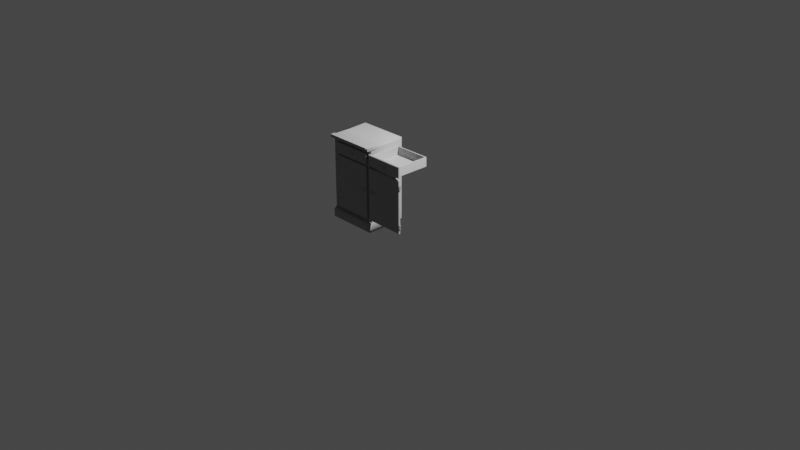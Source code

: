 # Source: Kommode_191118.blend  (saved by Blender 2.80.75; exported with 4.5.12 LTS)
import bpy
from mathutils import Matrix  # noqa: F401  (used for matrix-valued properties, if any)

bpy.ops.wm.read_factory_settings(use_empty=True)
scene = bpy.context.scene
scene.name = 'Scene'

# ---- collections
col_collection = bpy.data.collections.new('Collection'); scene.collection.children.link(col_collection)

# ---- materials (node trees are filled in below, after node groups)
mat_base = bpy.data.materials.new('BASE')
mat_base.use_transparent_shadow = False
mat_base.diffuse_color = (0.5882, 0.5882, 0.5882, 1.0)
mat_base.roughness = 0.8586
mat_base.specular_intensity = 0.0
mat_base.metallic = 1.0

# ---- material node trees
mat_base.use_nodes = True; mat_base.node_tree.nodes.clear()
_N = mat_base.node_tree.nodes; _L = mat_base.node_tree.links
n0 = _N.new('ShaderNodeOutputMaterial'); n0.name = 'Material Output'; n0.location = (300, 300)
n1 = _N.new('ShaderNodeBsdfPrincipled'); n1.name = 'Principled BSDF'; n1.location = (10, 300)
n1.distribution = 'GGX'
n1.subsurface_method = 'BURLEY'
n1.inputs[0].default_value = (0.5882, 0.5882, 0.5882, 1.0)
n1.inputs[1].default_value = 1.0
n1.inputs[2].default_value = 0.8586
n1.inputs[3].default_value = 1.45
n1.inputs[13].default_value = 0.0
n1.inputs[27].default_value = (0.0, 0.0, 0.0, 1.0)
n1.inputs[28].default_value = 1.0
n2 = _N.new('ShaderNodeNormalMap'); n2.name = 'Normal Map'; n2.location = (-300, -300)
n2.label = 'Normal/Map'
n2.inputs[0].default_value = 0.14
_L.new(n1.outputs[0], n0.inputs[0])
_L.new(n2.outputs[0], n1.inputs[5])
n0.is_active_output = True

# ---- world
world_world = bpy.data.worlds.new('World'); scene.world = world_world
world_world.use_nodes = True; world_world.node_tree.nodes.clear()
_N = world_world.node_tree.nodes; _L = world_world.node_tree.links
n0 = _N.new('ShaderNodeOutputWorld'); n0.name = 'World Output'; n0.location = (300, 300)
n1 = _N.new('ShaderNodeBackground'); n1.name = 'Background'; n1.location = (10, 300)
n1.inputs[0].default_value = (0.05088, 0.05088, 0.05088, 1.0)
_L.new(n1.outputs[0], n0.inputs[0])
n0.is_active_output = True
world_world.color = (0.05088, 0.05088, 0.05088)
world_world.use_sun_shadow = False
world_world.sun_shadow_jitter_overblur = 0.0

# ---- cameras
cam_camera = bpy.data.cameras.new('Camera')
cam_camera.clip_end = 100.0
cam_camera.ortho_scale = 7.314

# ---- lights
light_light = bpy.data.lights.new('Light', 'POINT')
light_light.transmission_factor = 0.0
light_light.energy = 1000.0
light_light.shadow_soft_size = 0.1
light_light.shadow_maximum_resolution = 0.006
light_light.use_absolute_resolution = True

# ---- meshes
me_mesh = bpy.data.meshes.new('Mesh')
me_mesh.from_pydata([(-2.1, -22.0, 63.6), (-1.5, -21.4, 75.0), (-44.14, -21.4, 75.0), (-43.54, -22.0, 63.6), (-1.5, -20.2, 63.0), (-1.5, -20.2, 75.0), (-44.14, -20.2, 75.0), (-44.14, -20.2, 63.0), (-1.5, -21.4, 63.0), (-2.1, -22.0, 74.4), (-43.54, -22.0, 74.4), (-44.14, -21.4, 63.0), (-3.35, -20.2, 73.8), (-3.35, -20.2, 64.2), (-42.29, -20.2, 64.2), (-42.29, -20.2, 73.8), (-3.35, 15.8, 73.8), (-3.35, 15.8, 64.2), (-42.29, 15.8, 64.2), (-42.29, 15.8, 73.8), (-41.29, -19.2, 73.8), (-4.35, -19.2, 73.8), (-4.35, 14.8, 73.8), (-41.29, 14.8, 73.8), (-41.29, -19.2, 65.1), (-4.35, -19.2, 65.1), (-4.35, 14.8, 65.1), (-41.29, 14.8, 65.1), (-22.82, -23.25, 68.0), (-22.82, -23.08, 68.91), (-23.4, -23.08, 68.79), (-23.82, -23.08, 68.45), (-23.97, -23.08, 68.0), (-21.67, -23.08, 68.0), (-21.82, -23.08, 68.45), (-22.24, -23.08, 68.79), (-22.82, -22.62, 69.57), (-23.82, -22.62, 69.36), (-24.55, -22.62, 68.79), (-24.82, -22.62, 68.0), (-20.82, -22.62, 68.0), (-21.09, -22.62, 68.79), (-21.82, -22.62, 69.36), (-22.82, -21.99, 69.82), (-23.97, -21.99, 69.57), (-24.82, -21.99, 68.91), (-25.13, -21.99, 68.0), (-20.51, -21.99, 68.0), (-20.82, -21.99, 68.91), (-21.67, -21.99, 69.57)], [], [(0, 9, 10, 3), (1, 8, 4, 5), (8, 11, 7, 4), (2, 1, 5, 6), (11, 2, 6, 7), (17, 18, 19, 16), (0, 8, 1, 9), (9, 1, 2, 10), (10, 2, 11, 3), (3, 11, 8, 0), (5, 4, 13, 12), (4, 7, 14, 13), (7, 6, 15, 14), (6, 5, 12, 15), (12, 13, 17, 16), (13, 14, 18, 17), (14, 15, 19, 18), (24, 25, 26, 27), (15, 12, 21, 20), (12, 16, 22, 21), (16, 19, 23, 22), (19, 15, 20, 23), (20, 21, 25, 24), (21, 22, 26, 25), (22, 23, 27, 26), (23, 20, 24, 27), (28, 29, 30), (28, 30, 31), (28, 31, 32), (28, 33, 34), (28, 34, 35), (28, 35, 29), (29, 36, 37, 30), (30, 37, 38, 31), (31, 38, 39, 32), (33, 40, 41, 34), (34, 41, 42, 35), (35, 42, 36, 29), (36, 43, 44, 37), (37, 44, 45, 38), (38, 45, 46, 39), (40, 47, 48, 41), (41, 48, 49, 42), (42, 49, 43, 36)])
me_mesh.polygons.foreach_set('use_smooth', [True] * 44)
_k = set([(0, 3), (0, 8), (0, 9), (1, 2), (1, 5), (1, 8), (1, 9), (2, 6), (2, 10), (2, 11), (3, 10), (3, 11), (4, 5), (4, 7), (4, 8), (5, 6), (6, 7), (7, 11), (8, 11), (9, 10), (12, 13), (12, 15), (12, 16), (13, 14), (13, 17), (14, 15), (14, 18), (15, 19), (16, 17), (16, 19), (17, 18), (18, 19), (20, 21), (20, 23), (20, 24), (21, 22), (21, 25), (22, 23), (22, 26), (23, 27), (24, 25), (24, 27), (25, 26), (26, 27)])
me_mesh.attributes.new('sharp_edge', 'BOOLEAN', 'EDGE').data.foreach_set('value', [ (min(e.vertices), max(e.vertices)) in _k for e in me_mesh.edges])
_uv = me_mesh.uv_layers.new(name='UVChannel_1')
_uv.uv.foreach_set('vector', [0.6761, 0.211, 0.6761, 0.236, 0.5799, 0.236, 0.5799, 0.211, 0.6781, 0.2374, 0.6781, 0.2096, 0.6809, 0.2096, 0.6809, 0.2374, 0.6775, 0.209, 0.5785, 0.209, 0.5785, 0.2062, 0.6775, 0.2062, 0.5785, 0.238, 0.6775, 0.238, 0.6775, 0.2408, 0.5785, 0.2408, 0.5779, 0.2096, 0.5779, 0.2374, 0.5752, 0.2374, 0.5752, 0.2096, 0.9366, 0.7365, 0.8462, 0.7365, 0.8462, 0.7142, 0.9366, 0.7142, 0.6761, 0.211, 0.6781, 0.2096, 0.6781, 0.2374, 0.6761, 0.236, 0.6761, 0.236, 0.6775, 0.238, 0.5785, 0.238, 0.5799, 0.236, 0.5799, 0.236, 0.5779, 0.2374, 0.5779, 0.2096, 0.5799, 0.211, 0.5799, 0.211, 0.5785, 0.209, 0.6775, 0.209, 0.6761, 0.211, 0.6809, 0.2374, 0.6809, 0.2096, 0.6852, 0.2123, 0.6852, 0.2346, 0.6775, 0.2062, 0.5785, 0.2062, 0.5828, 0.2034, 0.6732, 0.2034, 0.5752, 0.2096, 0.5752, 0.2374, 0.5709, 0.2346, 0.5709, 0.2123, 0.5785, 0.2408, 0.6775, 0.2408, 0.6732, 0.2436, 0.5828, 0.2436, 0.9568, 0.6105, 0.9791, 0.6105, 0.9791, 0.6941, 0.9568, 0.6941, 0.9366, 0.8201, 0.8462, 0.8201, 0.8462, 0.7365, 0.9366, 0.7365, 0.8037, 0.6105, 0.826, 0.6105, 0.826, 0.6941, 0.8037, 0.6941, 0.8485, 0.6128, 0.9343, 0.6128, 0.9343, 0.6917, 0.8485, 0.6917, 0.8462, 0.5903, 0.9366, 0.5903, 0.9343, 0.5926, 0.8485, 0.5926, 0.9568, 0.6105, 0.9568, 0.6941, 0.9545, 0.6917, 0.9545, 0.6128, 0.9366, 0.7142, 0.8462, 0.7142, 0.8485, 0.7119, 0.9343, 0.7119, 0.826, 0.6941, 0.826, 0.6105, 0.8283, 0.6128, 0.8283, 0.6917, 0.8485, 0.5926, 0.9343, 0.5926, 0.9343, 0.6128, 0.8485, 0.6128, 0.9545, 0.6128, 0.9545, 0.6917, 0.9343, 0.6917, 0.9343, 0.6128, 0.9343, 0.7119, 0.8485, 0.7119, 0.8485, 0.6917, 0.9343, 0.6917, 0.8283, 0.6917, 0.8283, 0.6128, 0.8485, 0.6128, 0.8485, 0.6917, 0.5824, 0.5526, 0.5824, 0.5547, 0.5811, 0.5545, 0.5824, 0.5526, 0.5811, 0.5545, 0.5801, 0.5538, 0.5824, 0.5526, 0.5801, 0.5538, 0.5796, 0.5528, 0.5824, 0.5526, 0.5852, 0.5528, 0.5847, 0.5538, 0.5824, 0.5526, 0.5847, 0.5538, 0.5837, 0.5545, 0.5824, 0.5526, 0.5837, 0.5545, 0.5824, 0.5547, 0.5824, 0.5547, 0.5824, 0.5566, 0.5801, 0.5562, 0.5811, 0.5545, 0.5811, 0.5545, 0.5801, 0.5562, 0.5784, 0.5551, 0.5801, 0.5538, 0.5801, 0.5538, 0.5784, 0.5551, 0.5773, 0.5535, 0.5796, 0.5528, 0.5852, 0.5528, 0.5874, 0.5535, 0.5864, 0.5551, 0.5847, 0.5538, 0.5847, 0.5538, 0.5864, 0.5551, 0.5846, 0.5562, 0.5837, 0.5545, 0.5837, 0.5545, 0.5846, 0.5562, 0.5824, 0.5566, 0.5824, 0.5547, 0.5824, 0.5566, 0.5824, 0.5581, 0.5795, 0.5576, 0.5801, 0.5562, 0.5801, 0.5562, 0.5795, 0.5576, 0.5772, 0.5562, 0.5784, 0.5551, 0.5784, 0.5551, 0.5772, 0.5562, 0.5759, 0.5543, 0.5773, 0.5535, 0.5874, 0.5535, 0.5889, 0.5543, 0.5875, 0.5562, 0.5864, 0.5551, 0.5864, 0.5551, 0.5875, 0.5562, 0.5853, 0.5576, 0.5846, 0.5562, 0.5846, 0.5562, 0.5853, 0.5576, 0.5824, 0.5581, 0.5824, 0.5566])
me_mesh.materials.append(mat_base)
me_mesh.use_remesh_preserve_volume = False
me_mesh.use_remesh_preserve_attributes = False
me_mesh.use_mirror_vertex_groups = False
me_mesh.update()
me_mesh.normals_split_custom_set([tuple(v) for v in zip(*[iter([-4.603e-08, -1.0, 5.455e-07, -4.603e-08, -1.0, 5.455e-07, -4.603e-08, -1.0, 5.455e-07, -4.603e-08, -1.0, 5.455e-07, 1.0, 0.0, 0.0, 1.0, 0.0, 0.0, 1.0, 0.0, 0.0, 1.0, 0.0, 0.0, -7.455e-08, 0.0, -1.0, -7.455e-08, 0.0, -1.0, -7.455e-08, 0.0, -1.0, -7.455e-08, 0.0, -1.0, 0.0, 0.0, 1.0, 0.0, 0.0, 1.0, 0.0, 0.0, 1.0, 0.0, 0.0, 1.0, -1.0, 0.0, 0.0, -1.0, 0.0, 0.0, -1.0, 0.0, 0.0, -1.0, 0.0, 0.0, 7.347e-08, 1.0, -6.531e-07, 7.347e-08, 1.0, -6.531e-07, 7.347e-08, 1.0, -6.531e-07, 7.347e-08, 1.0, -6.531e-07, 0.7071, -0.7071, 4.929e-07, 0.7071, -0.7071, 4.929e-07, 0.7071, -0.7071, 4.929e-07, 0.7071, -0.7071, 4.929e-07, 0.0, -0.7071, 0.7071, 0.0, -0.7071, 0.7071, 0.0, -0.7071, 0.7071, 0.0, -0.7071, 0.7071, -0.7071, -0.7071, 2.958e-07, -0.7071, -0.7071, 2.958e-07, -0.7071, -0.7071, 2.958e-07, -0.7071, -0.7071, 2.958e-07, -1.069e-07, -0.7071, -0.7071, -1.069e-07, -0.7071, -0.7071, -1.069e-07, -0.7071, -0.7071, -1.069e-07, -0.7071, -0.7071, 0.0, 1.0, -2.711e-08, 3.427e-08, 1.0, -9.41e-07, 5.092e-08, 1.0, -1.027e-06, 0.0, 1.0, 3.31e-07, 3.427e-08, 1.0, -9.41e-07, 3.427e-08, 1.0, -7.231e-07, 5.092e-08, 1.0, -8.703e-07, 5.092e-08, 1.0, -1.027e-06, 3.427e-08, 1.0, -7.231e-07, 0.0, 1.0, 1.908e-07, 0.0, 1.0, 4.876e-07, 5.092e-08, 1.0, -8.703e-07, 0.0, 1.0, 1.908e-07, 0.0, 1.0, -2.711e-08, 0.0, 1.0, 3.31e-07, 0.0, 1.0, 4.876e-07, 1.0, -9.934e-08, 8.421e-14, 1.0, -9.934e-08, 8.421e-14, 1.0, -9.934e-08, 8.421e-14, 1.0, -9.934e-08, 8.421e-14, 4.422e-08, -6.358e-07, -1.0, 4.422e-08, -6.358e-07, -1.0, 4.422e-08, -6.358e-07, -1.0, 4.422e-08, -6.358e-07, -1.0, -1.0, 0.0, 1.987e-07, -1.0, 0.0, 1.987e-07, -1.0, 0.0, 1.987e-07, -1.0, 0.0, 1.987e-07, 4.943e-08, 6.732e-07, 1.0, 4.943e-08, 6.732e-07, 1.0, 4.943e-08, 6.732e-07, 1.0, 4.943e-08, 6.732e-07, 1.0, -3.488e-06, 3.27e-07, 1.0, 3.488e-06, 3.27e-07, 1.0, 3.488e-06, 3.27e-07, 1.0, -3.488e-06, 3.27e-07, 1.0, 3.488e-06, 3.27e-07, 1.0, 3.51e-06, 3.27e-07, 1.0, 3.51e-06, 3.27e-07, 1.0, 3.488e-06, 3.27e-07, 1.0, 3.51e-06, 3.27e-07, 1.0, -3.465e-06, 3.27e-07, 1.0, -3.465e-06, 3.27e-07, 1.0, 3.51e-06, 3.27e-07, 1.0, -3.465e-06, 3.27e-07, 1.0, -3.488e-06, 3.27e-07, 1.0, -3.488e-06, 3.27e-07, 1.0, -3.465e-06, 3.27e-07, 1.0, 0.0, 1.0, -5.697e-07, 0.0, 1.0, -5.697e-07, 0.0, 1.0, -5.697e-07, 0.0, 1.0, -5.697e-07, -1.0, 1.173e-07, -7.379e-14, -1.0, 1.173e-07, -7.379e-14, -1.0, 1.173e-07, -7.379e-14, -1.0, 1.173e-07, -7.379e-14, -2.264e-14, -1.0, 7.596e-07, -2.264e-14, -1.0, 7.596e-07, -2.264e-14, -1.0, 7.596e-07, -2.264e-14, -1.0, 7.596e-07, 1.0, 3.269e-09, 0.0, 1.0, 3.269e-09, 0.0, 1.0, 3.269e-09, 0.0, 1.0, 3.269e-09, 0.0, 7.38e-08, -0.9914, 0.1311, 1.812e-06, -0.9132, 0.4074, -0.1603, -0.9187, 0.3608, 7.38e-08, -0.9914, 0.1311, -0.1603, -0.9187, 0.3608, -0.2926, -0.9307, 0.2194, 7.38e-08, -0.9914, 0.1311, -0.2926, -0.9307, 0.2194, -0.346, -0.9308, 0.1179, 7.38e-08, -0.9914, 0.1311, 0.346, -0.9308, 0.1179, 0.2926, -0.9307, 0.2194, 7.38e-08, -0.9914, 0.1311, 0.2926, -0.9307, 0.2194, 0.1603, -0.9187, 0.3608, 7.38e-08, -0.9914, 0.1311, 0.1603, -0.9187, 0.3608, 1.812e-06, -0.9132, 0.4074, 1.812e-06, -0.9132, 0.4074, 1.162e-06, -0.6007, 0.7995, -0.3329, -0.6152, 0.7146, -0.1603, -0.9187, 0.3608, -0.1603, -0.9187, 0.3608, -0.3329, -0.6152, 0.7146, -0.6211, -0.6461, 0.4437, -0.2926, -0.9307, 0.2194, -0.2926, -0.9307, 0.2194, -0.6211, -0.6461, 0.4437, -0.7258, -0.642, 0.2473, -0.346, -0.9308, 0.1179, 0.346, -0.9308, 0.1179, 0.7258, -0.642, 0.2473, 0.6211, -0.6461, 0.4437, 0.2926, -0.9307, 0.2194, 0.2926, -0.9307, 0.2194, 0.6211, -0.6461, 0.4437, 0.3329, -0.6152, 0.7146, 0.1603, -0.9187, 0.3608, 0.1603, -0.9187, 0.3608, 0.3329, -0.6152, 0.7146, 1.162e-06, -0.6007, 0.7995, 1.812e-06, -0.9132, 0.4074, 1.162e-06, -0.6007, 0.7995, -5.379e-07, -0.3609, 0.9326, -0.4002, -0.3783, 0.8347, -0.3329, -0.6152, 0.7146, -0.3329, -0.6152, 0.7146, -0.4002, -0.3783, 0.8347, -0.7479, -0.4185, 0.5153, -0.6211, -0.6461, 0.4437, -0.6211, -0.6461, 0.4437, -0.7479, -0.4185, 0.5153, -0.858, -0.4223, 0.2924, -0.7258, -0.642, 0.2473, 0.7258, -0.642, 0.2473, 0.858, -0.4223, 0.2924, 0.7479, -0.4185, 0.5153, 0.6211, -0.6461, 0.4437, 0.6211, -0.6461, 0.4437, 0.7479, -0.4185, 0.5153, 0.4002, -0.3783, 0.8347, 0.3329, -0.6152, 0.7146, 0.3329, -0.6152, 0.7146, 0.4002, -0.3783, 0.8347, -5.379e-07, -0.3609, 0.9326, 1.162e-06, -0.6007, 0.7995])] * 3)])
me_mesh_001 = bpy.data.meshes.new('Mesh.001')
me_mesh_001.from_pydata([(-2.1, -22.0, 60.4), (-43.53, -22.0, 60.4), (-43.53, -22.0, 5.6), (-2.1, -22.0, 5.6), (-44.13, -21.4, 61.0), (-1.5, -21.4, 61.0), (-1.5, -20.2, 61.0), (-44.13, -20.2, 61.0), (-44.13, -21.4, 5.0), (-44.13, -20.2, 5.0), (-1.5, -21.4, 5.0), (-1.5, -20.2, 5.0), (-10.46, -22.14, 36.25), (-10.46, -22.14, 36.85), (-7.298, -22.25, 36.85), (-7.298, -22.25, 36.25), (-4.544, -22.23, 36.91), (-4.544, -22.23, 36.19), (-2.824, -22.14, 37.13), (-2.824, -22.14, 35.98), (-10.41, -22.53, 36.25), (-7.298, -22.8, 36.25), (-7.298, -22.8, 36.85), (-10.41, -22.53, 36.85), (-4.544, -22.89, 36.19), (-4.544, -22.89, 36.91), (-2.889, -22.66, 35.98), (-2.889, -22.66, 37.13), (-44.73, -20.82, 56.0), (-45.13, -21.22, 56.0), (-45.13, -21.22, 51.0), (-44.73, -20.82, 51.0), (-45.53, -20.82, 56.0), (-45.53, -20.82, 51.0), (-45.13, -20.42, 56.0), (-45.13, -20.42, 51.0), (-45.14, -21.17, 55.53), (-45.14, -21.17, 51.47), (-44.43, -22.2, 51.69), (-44.43, -22.2, 55.3), (-39.49, -22.2, 53.25), (-39.49, -22.2, 53.74), (-44.73, -20.82, 15.01), (-45.13, -21.22, 15.01), (-45.13, -21.22, 10.01), (-44.73, -20.82, 10.01), (-45.53, -20.82, 15.01), (-45.53, -20.82, 10.01), (-45.13, -20.42, 15.01), (-45.13, -20.42, 10.01), (-45.14, -21.17, 14.53), (-45.14, -21.17, 10.47), (-44.43, -22.2, 10.69), (-44.43, -22.2, 14.31), (-39.49, -22.2, 12.26), (-39.49, -22.2, 12.75)], [], [(1, 2, 3, 0), (4, 5, 6, 7), (8, 4, 7, 9), (10, 8, 9, 11), (5, 10, 11, 6), (11, 9, 7, 6), (0, 5, 4, 1), (1, 4, 8, 2), (2, 8, 10, 3), (3, 10, 5, 0), (12, 13, 14, 15), (15, 14, 16, 17), (17, 16, 18, 19), (20, 21, 22, 23), (21, 24, 25, 22), (24, 26, 27, 25), (12, 15, 21, 20), (15, 17, 24, 21), (17, 19, 26, 24), (19, 18, 27, 26), (18, 16, 25, 27), (16, 14, 22, 25), (14, 13, 23, 22), (13, 12, 20, 23), (28, 29, 30, 31), (29, 32, 33, 30), (32, 34, 35, 33), (34, 28, 31, 35), (32, 29, 28, 34), (30, 33, 35, 31), (37, 38, 39, 36), (40, 41, 39, 38), (42, 43, 44, 45), (43, 46, 47, 44), (46, 48, 49, 47), (48, 42, 45, 49), (46, 43, 42, 48), (44, 47, 49, 45), (51, 52, 53, 50), (54, 55, 53, 52)])
me_mesh_001.polygons.foreach_set('use_smooth', [True] * 40)
_k = set([(0, 1), (0, 3), (0, 5), (1, 2), (1, 4), (2, 3), (2, 8), (3, 10), (4, 5), (4, 7), (4, 8), (5, 6), (5, 10), (6, 7), (6, 11), (7, 9), (8, 9), (8, 10), (9, 11), (10, 11), (12, 13), (12, 15), (12, 20), (13, 14), (13, 23), (14, 16), (15, 17), (16, 18), (17, 19), (18, 19), (18, 27), (19, 26), (20, 21), (20, 23), (21, 24), (22, 23), (22, 25), (24, 26), (25, 27), (26, 27), (28, 29), (28, 34), (29, 32), (30, 31), (30, 33), (31, 35), (32, 34), (33, 35), (42, 43), (42, 48), (43, 46), (44, 45), (44, 47), (45, 49), (46, 48), (47, 49)])
me_mesh_001.attributes.new('sharp_edge', 'BOOLEAN', 'EDGE').data.foreach_set('value', [ (min(e.vertices), max(e.vertices)) in _k for e in me_mesh_001.edges])
_uv = me_mesh_001.uv_layers.new(name='UVChannel_1')
_uv.uv.foreach_set('vector', [0.8557, 0.9628, 0.8557, 0.8356, 0.9519, 0.8356, 0.9519, 0.9628, 0.8543, 0.9648, 0.9532, 0.9648, 0.9532, 0.9676, 0.8543, 0.9676, 0.8537, 0.8342, 0.8537, 0.9642, 0.8509, 0.9642, 0.8509, 0.8342, 0.9532, 0.8336, 0.8543, 0.8336, 0.8543, 0.8308, 0.9532, 0.8308, 0.9538, 0.9642, 0.9538, 0.8342, 0.9566, 0.8342, 0.9566, 0.9642, 0.2266, 0.4294, 0.1276, 0.4294, 0.1276, 0.2994, 0.2266, 0.2994, 0.9519, 0.9628, 0.9532, 0.9648, 0.8543, 0.9648, 0.8557, 0.9628, 0.8557, 0.9628, 0.8537, 0.9642, 0.8537, 0.8342, 0.8557, 0.8356, 0.8557, 0.8356, 0.8543, 0.8336, 0.9532, 0.8336, 0.9519, 0.8356, 0.9519, 0.8356, 0.9538, 0.8342, 0.9538, 0.9642, 0.9519, 0.9628, 0.6138, 0.5439, 0.6138, 0.5425, 0.6212, 0.5425, 0.6212, 0.5439, 0.6212, 0.5439, 0.6212, 0.5425, 0.6276, 0.5423, 0.6276, 0.544, 0.6276, 0.544, 0.6276, 0.5423, 0.6316, 0.5418, 0.6316, 0.5445, 0.6139, 0.5362, 0.6211, 0.5362, 0.6211, 0.5376, 0.6139, 0.5376, 0.6211, 0.5362, 0.6275, 0.536, 0.6275, 0.5377, 0.6211, 0.5376, 0.6275, 0.536, 0.6314, 0.5355, 0.6314, 0.5382, 0.6275, 0.5377, 0.6137, 0.5353, 0.621, 0.5349, 0.6211, 0.5362, 0.6139, 0.5362, 0.621, 0.5349, 0.6275, 0.5345, 0.6275, 0.536, 0.6211, 0.5362, 0.6275, 0.5345, 0.6315, 0.5343, 0.6314, 0.5355, 0.6275, 0.536, 0.6326, 0.5355, 0.6326, 0.5382, 0.6314, 0.5382, 0.6314, 0.5355, 0.6315, 0.5394, 0.6275, 0.5392, 0.6275, 0.5377, 0.6314, 0.5382, 0.6275, 0.5392, 0.621, 0.5388, 0.6211, 0.5376, 0.6275, 0.5377, 0.621, 0.5388, 0.6137, 0.5385, 0.6139, 0.5376, 0.6211, 0.5376, 0.613, 0.5376, 0.613, 0.5362, 0.6139, 0.5362, 0.6139, 0.5376, 0.5692, 0.5465, 0.5679, 0.5465, 0.5679, 0.5349, 0.5692, 0.5349, 0.5679, 0.5465, 0.5665, 0.5465, 0.5665, 0.5349, 0.5679, 0.5349, 0.5665, 0.5465, 0.5652, 0.5465, 0.5652, 0.5349, 0.5665, 0.5349, 0.5705, 0.5465, 0.5692, 0.5465, 0.5692, 0.5349, 0.5705, 0.5349, 0.5665, 0.5465, 0.5679, 0.5465, 0.5679, 0.5478, 0.5665, 0.5478, 0.5679, 0.5349, 0.5665, 0.5349, 0.5665, 0.5336, 0.5679, 0.5336, 0.5747, 0.5355, 0.5776, 0.536, 0.5776, 0.5444, 0.5747, 0.5449, 0.5891, 0.5396, 0.5891, 0.5408, 0.5776, 0.5444, 0.5776, 0.536, 0.5692, 0.5465, 0.5679, 0.5465, 0.5679, 0.5349, 0.5692, 0.5349, 0.5679, 0.5465, 0.5665, 0.5465, 0.5665, 0.5349, 0.5679, 0.5349, 0.5665, 0.5465, 0.5652, 0.5465, 0.5652, 0.5349, 0.5665, 0.5349, 0.5705, 0.5465, 0.5692, 0.5465, 0.5692, 0.5349, 0.5705, 0.5349, 0.5665, 0.5465, 0.5679, 0.5465, 0.5679, 0.5478, 0.5665, 0.5478, 0.5679, 0.5349, 0.5665, 0.5349, 0.5665, 0.5336, 0.5679, 0.5336, 0.5747, 0.5355, 0.5776, 0.536, 0.5776, 0.5444, 0.5747, 0.5449, 0.5891, 0.5396, 0.5891, 0.5408, 0.5776, 0.5444, 0.5776, 0.536])
me_mesh_001.materials.append(mat_base)
me_mesh_001.use_remesh_preserve_volume = False
me_mesh_001.use_remesh_preserve_attributes = False
me_mesh_001.use_mirror_vertex_groups = False
me_mesh_001.update()
me_mesh_001.normals_split_custom_set([tuple(v) for v in zip(*[iter([0.0, -1.0, 0.0, 0.0, -1.0, 0.0, 0.0, -1.0, 0.0, 0.0, -1.0, 0.0, 0.0, 0.0, 1.0, 0.0, 0.0, 1.0, 0.0, 0.0, 1.0, 0.0, 0.0, 1.0, -1.0, 0.0, 0.0, -1.0, 0.0, 0.0, -1.0, 0.0, 0.0, -1.0, 0.0, 0.0, -2.796e-08, 0.0, -1.0, -2.796e-08, 0.0, -1.0, -2.796e-08, 0.0, -1.0, -2.796e-08, 0.0, -1.0, 1.0, 0.0, 0.0, 1.0, 0.0, 0.0, 1.0, 0.0, 0.0, 1.0, 0.0, 0.0, 0.0, 1.0, 0.0, 0.0, 1.0, 0.0, 0.0, 1.0, 0.0, 0.0, 1.0, 0.0, 0.0, -0.7071, 0.7071, 0.0, -0.7071, 0.7071, 0.0, -0.7071, 0.7071, 0.0, -0.7071, 0.7071, -0.7071, -0.7071, 0.0, -0.7071, -0.7071, 0.0, -0.7071, -0.7071, 0.0, -0.7071, -0.7071, 0.0, 1.337e-08, -0.7071, -0.7071, 1.337e-08, -0.7071, -0.7071, 1.337e-08, -0.7071, -0.7071, 1.337e-08, -0.7071, -0.7071, 0.7071, -0.7071, -4.057e-08, 0.7071, -0.7071, -4.057e-08, 0.7071, -0.7071, -4.057e-08, 0.7071, -0.7071, -4.057e-08, 0.03503, 0.9994, 0.0, 0.03503, 0.9994, 0.0, 0.01328, 0.9999, 0.0, 0.01328, 0.9999, 0.0, 0.01328, 0.9999, 0.0, 0.01328, 0.9999, 0.0, -0.03069, 0.9995, 0.0, -0.03069, 0.9995, 0.0, -0.03069, 0.9995, 0.0, -0.03069, 0.9995, 0.0, -0.05125, 0.9987, 0.0, -0.05125, 0.9987, 0.0, -0.08635, -0.9963, 0.0, -0.05983, -0.9982, 0.0, -0.05983, -0.9982, 0.0, -0.08635, -0.9963, 0.0, -0.05983, -0.9982, 0.0, 0.05548, -0.9985, 0.0, 0.05548, -0.9985, 0.0, -0.05983, -0.9982, 0.0, 0.05548, -0.9985, 0.0, 0.1363, -0.9907, 0.0, 0.1363, -0.9907, 0.0, 0.05548, -0.9985, 0.0, -6.494e-07, 0.0, -1.0, -0.01095, 0.0, -0.9999, -0.01148, 0.0, -0.9999, -6.494e-07, 0.0, -1.0, -0.01095, 0.0, -0.9999, -0.07575, 0.003511, -0.9971, -0.07297, 0.003329, -0.9973, -0.01148, 0.0, -0.9999, -0.07575, 0.003511, -0.9971, -0.1272, 0.006885, -0.9918, -0.1272, 0.006885, -0.9918, -0.07297, 0.003329, -0.9973, 0.9926, -0.1217, 0.0, 0.9926, -0.1217, 0.0, 0.9926, -0.1217, 0.0, 0.9926, -0.1217, 0.0, -0.1272, 0.006885, 0.9918, -0.07575, 0.003511, 0.9971, -0.07297, 0.003329, 0.9973, -0.1272, 0.006885, 0.9918, -0.07575, 0.003511, 0.9971, -0.01095, 0.0, 0.9999, -0.01148, 0.0, 0.9999, -0.07297, 0.003329, 0.9973, -0.01095, 0.0, 0.9999, -1.299e-06, 0.0, 1.0, -1.299e-06, 0.0, 1.0, -0.01148, 0.0, 0.9999, -0.9938, -0.1114, 0.0, -0.9938, -0.1114, 0.0, -0.9938, -0.1114, 0.0, -0.9938, -0.1114, 0.0, 1.0, -4.293e-07, 2.384e-07, 0.0, -1.0, -4.768e-07, 0.0, -1.0, -4.768e-07, 1.0, 4.293e-07, 2.384e-07, 0.0, -1.0, -4.768e-07, -1.0, -4.293e-07, 2.384e-07, -1.0, 4.293e-07, 2.384e-07, 0.0, -1.0, -4.768e-07, -1.0, -4.293e-07, 2.384e-07, 0.0, 1.0, 9.537e-07, 0.0, 1.0, 9.537e-07, -1.0, 4.293e-07, 2.384e-07, 0.0, 1.0, 9.537e-07, 1.0, -4.293e-07, 2.384e-07, 1.0, 4.293e-07, 2.384e-07, 0.0, 1.0, 9.537e-07, 0.0, 0.0, 1.0, 0.0, 0.0, 1.0, 0.0, 0.0, 1.0, 0.0, 0.0, 1.0, 0.0, 0.0, -1.0, 0.0, 0.0, -1.0, 0.0, 0.0, -1.0, 0.0, 0.0, -1.0, -0.8247, -0.5656, 0.0, -0.5389, -0.8423, 0.0, -0.5389, -0.8423, 0.0, -0.8247, -0.5656, 0.0, -1.93e-07, -1.0, 0.0, -1.93e-07, -1.0, 0.0, -0.5389, -0.8423, 0.0, -0.5389, -0.8423, 0.0, 1.0, -4.293e-07, -3.582e-13, 0.0, -1.0, -9.537e-07, 0.0, -1.0, -9.537e-07, 1.0, 4.293e-07, 3.582e-13, 0.0, -1.0, -9.537e-07, -1.0, -4.293e-07, -3.582e-13, -1.0, 4.293e-07, 3.582e-13, 0.0, -1.0, -9.537e-07, -1.0, -4.293e-07, -3.582e-13, 0.0, 1.0, 9.537e-07, 0.0, 1.0, 9.537e-07, -1.0, 4.293e-07, 3.582e-13, 0.0, 1.0, 9.537e-07, 1.0, -4.293e-07, -3.582e-13, 1.0, 4.293e-07, 3.582e-13, 0.0, 1.0, 9.537e-07, 0.0, 0.0, 1.0, 0.0, 0.0, 1.0, 0.0, 0.0, 1.0, 0.0, 0.0, 1.0, 0.0, 0.0, -1.0, 0.0, 0.0, -1.0, 0.0, 0.0, -1.0, 0.0, 0.0, -1.0, -0.8247, -0.5656, 0.0, -0.5389, -0.8423, 0.0, -0.5389, -0.8423, 0.0, -0.8247, -0.5656, 0.0, -1.93e-07, -1.0, 0.0, -1.93e-07, -1.0, 0.0, -0.5389, -0.8423, 0.0, -0.5389, -0.8423, 0.0])] * 3)])
me_mesh_002 = bpy.data.meshes.new('Mesh.002')
me_mesh_002.from_pydata([(43.54, -22.0, 63.6), (44.14, -21.4, 75.0), (1.5, -21.4, 75.0), (2.1, -22.0, 63.6), (44.14, -20.2, 63.0), (44.14, -20.2, 75.0), (1.5, -20.2, 75.0), (1.5, -20.2, 63.0), (44.14, -21.4, 63.0), (43.54, -22.0, 74.4), (2.1, -22.0, 74.4), (1.5, -21.4, 63.0), (42.29, -20.2, 73.8), (42.29, -20.2, 64.2), (3.35, -20.2, 64.2), (3.35, -20.2, 73.8), (42.29, 15.8, 64.2), (3.351, 15.8, 64.2), (3.351, 15.8, 73.8), (42.29, 15.8, 73.8), (4.351, -19.2, 65.1), (41.29, -19.2, 65.1), (41.29, 14.8, 65.1), (4.351, 14.8, 65.1), (41.29, -19.2, 73.8), (4.351, -19.2, 73.8), (41.29, 14.8, 73.8), (4.351, 14.8, 73.8), (22.82, -23.25, 68.0), (22.82, -23.08, 68.91), (22.24, -23.08, 68.79), (21.82, -23.08, 68.45), (21.67, -23.08, 68.0), (23.97, -23.08, 68.0), (23.82, -23.08, 68.45), (23.4, -23.08, 68.79), (22.82, -22.62, 69.57), (21.82, -22.62, 69.36), (21.09, -22.62, 68.79), (20.82, -22.62, 68.0), (24.82, -22.62, 68.0), (24.55, -22.62, 68.79), (23.82, -22.62, 69.36), (22.82, -21.99, 69.82), (21.67, -21.99, 69.57), (20.82, -21.99, 68.91), (20.51, -21.99, 68.0), (25.13, -21.99, 68.0), (24.82, -21.99, 68.91), (23.97, -21.99, 69.57)], [], [(0, 9, 10, 3), (1, 8, 4, 5), (8, 11, 7, 4), (2, 1, 5, 6), (11, 2, 6, 7), (0, 8, 1, 9), (9, 1, 2, 10), (10, 2, 11, 3), (3, 11, 8, 0), (5, 4, 13, 12), (4, 7, 14, 13), (7, 6, 15, 14), (6, 5, 12, 15), (16, 17, 18, 19), (12, 13, 16, 19), (13, 14, 17, 16), (14, 15, 18, 17), (20, 21, 22, 23), (15, 12, 24, 25), (12, 19, 26, 24), (19, 18, 27, 26), (18, 15, 25, 27), (25, 24, 21, 20), (24, 26, 22, 21), (26, 27, 23, 22), (27, 25, 20, 23), (28, 29, 30), (28, 30, 31), (28, 31, 32), (28, 33, 34), (28, 34, 35), (28, 35, 29), (29, 36, 37, 30), (30, 37, 38, 31), (31, 38, 39, 32), (33, 40, 41, 34), (34, 41, 42, 35), (35, 42, 36, 29), (36, 43, 44, 37), (37, 44, 45, 38), (38, 45, 46, 39), (40, 47, 48, 41), (41, 48, 49, 42), (42, 49, 43, 36)])
me_mesh_002.polygons.foreach_set('use_smooth', [True] * 44)
_k = set([(0, 3), (0, 8), (0, 9), (1, 2), (1, 5), (1, 8), (1, 9), (2, 6), (2, 10), (2, 11), (3, 10), (3, 11), (4, 5), (4, 7), (4, 8), (5, 6), (6, 7), (7, 11), (8, 11), (9, 10), (12, 13), (12, 15), (12, 19), (13, 14), (13, 16), (14, 15), (14, 17), (15, 18), (16, 17), (16, 19), (17, 18), (18, 19), (20, 21), (20, 23), (20, 25), (21, 22), (21, 24), (22, 23), (22, 26), (23, 27), (24, 25), (24, 26), (25, 27), (26, 27)])
me_mesh_002.attributes.new('sharp_edge', 'BOOLEAN', 'EDGE').data.foreach_set('value', [ (min(e.vertices), max(e.vertices)) in _k for e in me_mesh_002.edges])
_uv = me_mesh_002.uv_layers.new(name='UVChannel_1')
_uv.uv.foreach_set('vector', [0.6775, 0.257, 0.6775, 0.2821, 0.5813, 0.2821, 0.5813, 0.257, 0.6795, 0.2835, 0.6795, 0.2556, 0.6823, 0.2556, 0.6823, 0.2835, 0.6789, 0.255, 0.5799, 0.255, 0.5799, 0.2523, 0.6789, 0.2523, 0.5799, 0.2841, 0.6789, 0.2841, 0.6789, 0.2868, 0.5799, 0.2868, 0.5794, 0.2556, 0.5794, 0.2835, 0.5766, 0.2835, 0.5766, 0.2556, 0.6775, 0.257, 0.6795, 0.2556, 0.6795, 0.2835, 0.6775, 0.2821, 0.6775, 0.2821, 0.6789, 0.2841, 0.5799, 0.2841, 0.5813, 0.2821, 0.5813, 0.2821, 0.5794, 0.2835, 0.5794, 0.2556, 0.5813, 0.257, 0.5813, 0.257, 0.5799, 0.255, 0.6789, 0.255, 0.6775, 0.257, 0.6823, 0.2835, 0.6823, 0.2556, 0.6866, 0.2584, 0.6866, 0.2807, 0.6789, 0.2523, 0.5799, 0.2523, 0.5842, 0.2495, 0.6747, 0.2495, 0.5766, 0.2556, 0.5766, 0.2835, 0.5723, 0.2807, 0.5723, 0.2584, 0.5799, 0.2868, 0.6789, 0.2868, 0.6746, 0.2896, 0.5842, 0.2896, 0.9366, 0.7365, 0.8462, 0.7365, 0.8462, 0.7142, 0.9366, 0.7142, 0.9568, 0.6105, 0.9791, 0.6105, 0.9791, 0.6941, 0.9568, 0.6941, 0.9366, 0.8201, 0.8462, 0.8201, 0.8462, 0.7365, 0.9366, 0.7365, 0.8037, 0.6105, 0.826, 0.6105, 0.826, 0.6941, 0.8037, 0.6941, 0.8485, 0.6128, 0.9343, 0.6128, 0.9343, 0.6917, 0.8485, 0.6917, 0.8462, 0.5903, 0.9366, 0.5903, 0.9343, 0.5926, 0.8485, 0.5926, 0.9568, 0.6105, 0.9568, 0.6941, 0.9545, 0.6917, 0.9545, 0.6128, 0.9366, 0.7142, 0.8462, 0.7142, 0.8485, 0.7119, 0.9343, 0.7119, 0.826, 0.6941, 0.826, 0.6105, 0.8283, 0.6128, 0.8283, 0.6917, 0.8485, 0.5926, 0.9343, 0.5926, 0.9343, 0.6128, 0.8485, 0.6128, 0.9545, 0.6128, 0.9545, 0.6917, 0.9343, 0.6917, 0.9343, 0.6128, 0.9343, 0.7119, 0.8485, 0.7119, 0.8485, 0.6917, 0.9343, 0.6917, 0.8283, 0.6917, 0.8283, 0.6128, 0.8485, 0.6128, 0.8485, 0.6917, 0.5824, 0.5526, 0.5824, 0.5547, 0.5811, 0.5545, 0.5824, 0.5526, 0.5811, 0.5545, 0.5801, 0.5538, 0.5824, 0.5526, 0.5801, 0.5538, 0.5796, 0.5528, 0.5824, 0.5526, 0.5852, 0.5528, 0.5847, 0.5538, 0.5824, 0.5526, 0.5847, 0.5538, 0.5837, 0.5545, 0.5824, 0.5526, 0.5837, 0.5545, 0.5824, 0.5547, 0.5824, 0.5547, 0.5824, 0.5566, 0.5801, 0.5562, 0.5811, 0.5545, 0.5811, 0.5545, 0.5801, 0.5562, 0.5784, 0.5551, 0.5801, 0.5538, 0.5801, 0.5538, 0.5784, 0.5551, 0.5773, 0.5535, 0.5796, 0.5528, 0.5852, 0.5528, 0.5874, 0.5535, 0.5864, 0.5551, 0.5847, 0.5538, 0.5847, 0.5538, 0.5864, 0.5551, 0.5846, 0.5562, 0.5837, 0.5545, 0.5837, 0.5545, 0.5846, 0.5562, 0.5824, 0.5566, 0.5824, 0.5547, 0.5824, 0.5566, 0.5824, 0.5581, 0.5795, 0.5576, 0.5801, 0.5562, 0.5801, 0.5562, 0.5795, 0.5576, 0.5772, 0.5562, 0.5784, 0.5551, 0.5784, 0.5551, 0.5772, 0.5562, 0.5759, 0.5543, 0.5773, 0.5535, 0.5874, 0.5535, 0.5889, 0.5543, 0.5875, 0.5562, 0.5864, 0.5551, 0.5864, 0.5551, 0.5875, 0.5562, 0.5853, 0.5576, 0.5846, 0.5562, 0.5846, 0.5562, 0.5853, 0.5576, 0.5824, 0.5581, 0.5824, 0.5566])
me_mesh_002.materials.append(mat_base)
me_mesh_002.use_remesh_preserve_volume = False
me_mesh_002.use_remesh_preserve_attributes = False
me_mesh_002.use_mirror_vertex_groups = False
me_mesh_002.update()
me_mesh_002.normals_split_custom_set([tuple(v) for v in zip(*[iter([-4.603e-08, -1.0, 4.635e-07, -4.603e-08, -1.0, 4.635e-07, -4.603e-08, -1.0, 4.635e-07, -4.603e-08, -1.0, 4.635e-07, 1.0, 0.0, 0.0, 1.0, 0.0, 0.0, 1.0, 0.0, 0.0, 1.0, 0.0, 0.0, -7.455e-08, 0.0, -1.0, -7.455e-08, 0.0, -1.0, -7.455e-08, 0.0, -1.0, -7.455e-08, 0.0, -1.0, 0.0, 0.0, 1.0, 0.0, 0.0, 1.0, 0.0, 0.0, 1.0, 0.0, 0.0, 1.0, -1.0, 0.0, 1.589e-07, -1.0, 0.0, 1.589e-07, -1.0, 0.0, 1.589e-07, -1.0, 0.0, 1.589e-07, 0.7071, -0.7071, 4.929e-07, 0.7071, -0.7071, 4.929e-07, 0.7071, -0.7071, 4.929e-07, 0.7071, -0.7071, 4.929e-07, 0.0, -0.7071, 0.7071, 0.0, -0.7071, 0.7071, 0.0, -0.7071, 0.7071, 0.0, -0.7071, 0.7071, -0.7071, -0.7071, 2.958e-07, -0.7071, -0.7071, 2.958e-07, -0.7071, -0.7071, 2.958e-07, -0.7071, -0.7071, 2.958e-07, -1.069e-07, -0.7071, -0.7071, -1.069e-07, -0.7071, -0.7071, -1.069e-07, -0.7071, -0.7071, -1.069e-07, -0.7071, -0.7071, 3.268e-07, 1.0, -1.481e-07, 3.611e-07, 1.0, -1.481e-07, 2.859e-07, 1.0, 2.437e-07, 2.35e-07, 1.0, 2.437e-07, 3.611e-07, 1.0, -1.481e-07, -2.924e-07, 1.0, 7.571e-08, -1.838e-07, 1.0, 4.052e-07, 2.859e-07, 1.0, 2.437e-07, -2.924e-07, 1.0, 7.571e-08, -3.266e-07, 1.0, 7.571e-08, -2.348e-07, 1.0, 4.052e-07, -1.838e-07, 1.0, 4.052e-07, -3.266e-07, 1.0, 7.571e-08, 3.268e-07, 1.0, -1.481e-07, 2.35e-07, 1.0, 2.437e-07, -2.348e-07, 1.0, 4.052e-07, 2.449e-08, 1.0, -6.531e-07, 2.449e-08, 1.0, -6.531e-07, 2.449e-08, 1.0, -6.531e-07, 2.449e-08, 1.0, -6.531e-07, 1.0, -2.455e-05, 2.19e-11, 1.0, -2.455e-05, 2.19e-11, 1.0, -2.455e-05, 2.19e-11, 1.0, -2.455e-05, 2.19e-11, -4.313e-08, -6.358e-07, -1.0, -4.313e-08, -6.358e-07, -1.0, -4.313e-08, -6.358e-07, -1.0, -4.313e-08, -6.358e-07, -1.0, -1.0, 2.446e-05, 1.49e-07, -1.0, 2.446e-05, 1.49e-07, -1.0, 2.446e-05, 1.49e-07, -1.0, 2.446e-05, 1.49e-07, -4.943e-08, 6.732e-07, 1.0, -4.943e-08, 6.732e-07, 1.0, -4.943e-08, 6.732e-07, 1.0, -4.943e-08, 6.732e-07, 1.0, -3.488e-06, 3.272e-07, 1.0, 3.487e-06, 3.268e-07, 1.0, 3.49e-06, 3.27e-07, 1.0, -3.486e-06, 3.269e-07, 1.0, 3.487e-06, 3.268e-07, 1.0, 3.467e-06, 3.27e-07, 1.0, 3.467e-06, 3.27e-07, 1.0, 3.49e-06, 3.27e-07, 1.0, 3.467e-06, 3.27e-07, 1.0, -3.509e-06, 3.27e-07, 1.0, -3.509e-06, 3.27e-07, 1.0, 3.467e-06, 3.27e-07, 1.0, -3.509e-06, 3.27e-07, 1.0, -3.488e-06, 3.272e-07, 1.0, -3.486e-06, 3.269e-07, 1.0, -3.509e-06, 3.27e-07, 1.0, 0.0, 1.0, -7.596e-07, 0.0, 1.0, -7.596e-07, 0.0, 1.0, -7.596e-07, 0.0, 1.0, -7.596e-07, -1.0, 2.095e-07, -1.968e-13, -1.0, 2.095e-07, -1.968e-13, -1.0, 2.095e-07, -1.968e-13, -1.0, 2.095e-07, -1.968e-13, 2.264e-14, -1.0, 7.596e-07, 2.264e-14, -1.0, 7.596e-07, 2.264e-14, -1.0, 7.596e-07, 2.264e-14, -1.0, 7.596e-07, 1.0, 1.348e-09, 0.0, 1.0, 1.348e-09, 0.0, 1.0, 1.348e-09, 0.0, 1.0, 1.348e-09, 0.0, -1.718e-07, -0.9914, 0.1311, 1.425e-06, -0.9132, 0.4074, -0.1603, -0.9187, 0.3608, -1.718e-07, -0.9914, 0.1311, -0.1603, -0.9187, 0.3608, -0.2926, -0.9307, 0.2194, -1.718e-07, -0.9914, 0.1311, -0.2926, -0.9307, 0.2194, -0.346, -0.9308, 0.1179, -1.718e-07, -0.9914, 0.1311, 0.346, -0.9308, 0.1179, 0.2926, -0.9307, 0.2194, -1.718e-07, -0.9914, 0.1311, 0.2926, -0.9307, 0.2194, 0.1603, -0.9187, 0.3608, -1.718e-07, -0.9914, 0.1311, 0.1603, -0.9187, 0.3608, 1.425e-06, -0.9132, 0.4074, 1.425e-06, -0.9132, 0.4074, 8.868e-07, -0.6007, 0.7995, -0.3329, -0.6152, 0.7146, -0.1603, -0.9187, 0.3608, -0.1603, -0.9187, 0.3608, -0.3329, -0.6152, 0.7146, -0.6211, -0.6461, 0.4437, -0.2926, -0.9307, 0.2194, -0.2926, -0.9307, 0.2194, -0.6211, -0.6461, 0.4437, -0.7258, -0.642, 0.2473, -0.346, -0.9308, 0.1179, 0.346, -0.9308, 0.1179, 0.7258, -0.642, 0.2473, 0.6211, -0.6461, 0.4437, 0.2926, -0.9307, 0.2194, 0.2926, -0.9307, 0.2194, 0.6211, -0.6461, 0.4437, 0.3329, -0.6152, 0.7146, 0.1603, -0.9187, 0.3608, 0.1603, -0.9187, 0.3608, 0.3329, -0.6152, 0.7146, 8.868e-07, -0.6007, 0.7995, 1.425e-06, -0.9132, 0.4074, 8.868e-07, -0.6007, 0.7995, -7.307e-07, -0.3609, 0.9326, -0.4002, -0.3783, 0.8347, -0.3329, -0.6152, 0.7146, -0.3329, -0.6152, 0.7146, -0.4002, -0.3783, 0.8347, -0.7479, -0.4185, 0.5153, -0.6211, -0.6461, 0.4437, -0.6211, -0.6461, 0.4437, -0.7479, -0.4185, 0.5153, -0.858, -0.4223, 0.2924, -0.7258, -0.642, 0.2473, 0.7258, -0.642, 0.2473, 0.858, -0.4223, 0.2924, 0.7479, -0.4185, 0.5153, 0.6211, -0.6461, 0.4437, 0.6211, -0.6461, 0.4437, 0.7479, -0.4185, 0.5153, 0.4002, -0.3783, 0.8347, 0.3329, -0.6152, 0.7146, 0.3329, -0.6152, 0.7146, 0.4002, -0.3783, 0.8347, -7.307e-07, -0.3609, 0.9326, 8.868e-07, -0.6007, 0.7995])] * 3)])
me_mesh_003 = bpy.data.meshes.new('Mesh.003')
me_mesh_003.from_pydata([(-50.0, -20.0, 2.0), (-50.0, 20.0, 2.0), (-50.0, -20.0, 78.0), (-50.0, 20.0, 78.0), (-50.0, -21.0, 78.0), (-50.0, -21.5, 79.0), (-50.0, 20.0, 79.0), (-50.0, -25.0, 79.0), (-50.0, -25.0, 82.0), (-50.0, 20.0, 82.0), (-42.64, -20.0, 2.0), (-42.64, -20.0, 78.0), (-43.48, -21.0, 78.0), (-43.9, -21.5, 79.0), (-46.0, -25.0, 79.0), (-46.0, -25.0, 82.0), (-46.0, 20.0, 82.0), (-3.0, -20.0, 2.0), (-3.0, -20.0, 78.0), (-3.0, -21.0, 78.0), (-3.0, -21.5, 79.0), (-3.0, -25.0, 79.0), (-3.0, -25.0, 82.0), (-50.0, -20.0, 74.0), (-50.0, 20.0, 74.0), (-42.64, -20.0, 74.0), (-3.0, -20.0, 74.0), (-50.0, 20.0, 64.0), (-50.0, -20.0, 64.0), (-42.64, -20.0, 64.0), (-3.0, -20.0, 64.0), (-42.64, 16.0, 74.0), (-42.64, 16.0, 64.0), (-3.0, 16.0, 64.0), (-3.0, 16.0, 74.0), (-50.0, 20.0, 7.0), (-50.0, -20.0, 7.0), (-42.64, -20.0, 7.0), (-3.0, -20.0, 7.0), (-50.0, -20.0, 59.0), (-42.64, -20.0, 59.0), (-3.0, -20.0, 59.0), (-50.0, 20.0, 59.0), (-42.64, 16.0, 7.0), (-3.0, 16.0, 7.0), (-3.0, 16.0, 59.0), (-42.64, 16.0, 59.0), (-42.64, -16.0, 7.0), (-3.0, -16.0, 7.0), (-3.0, -16.0, 59.0), (-42.64, -16.0, 59.0), (-46.0, 16.0, 7.0), (-46.0, 16.0, 59.0), (-46.0, -16.0, 59.0), (-46.0, -16.0, 7.0), (-46.0, 16.0, 31.69), (-46.0, 16.0, 33.48), (-46.0, -16.0, 31.69), (-46.0, -16.0, 33.48), (-3.0, -21.5, 82.0), (-46.0, -21.5, 82.0), (-50.0, -21.5, 82.0), (-3.0, -20.0, 82.0), (-46.0, -20.0, 82.0), (-50.0, -20.0, 82.0), (-50.0, -20.0, 79.0), (-50.0, 20.0, -8.0), (-42.64, 20.0, -8.0), (-3.0, -20.0, -8.0), (-42.64, -20.0, -8.0), (-50.0, -20.0, -8.0), (-3.0, -21.0, 2.0), (-42.64, -21.0, 2.0), (-50.0, -21.0, 2.0), (-50.0, -21.0, -8.0), (-42.64, -21.0, -8.0), (-3.0, -21.0, -8.0), (-3.0, -21.5, 1.0), (-42.64, -21.5, 1.0), (-50.0, -21.5, 1.0), (-3.0, -23.0, 1.0), (-42.64, -23.0, 1.0), (-50.0, -23.0, 1.0), (-50.0, -23.0, -8.0), (-42.64, -23.0, -8.0), (-3.0, -23.0, -8.0), (-50.0, -21.5, -8.0), (-42.64, -21.5, -8.0), (-3.0, -21.5, -8.0), (-3.0, 0.0, -8.0), (3.483, 20.0, 2.0), (3.483, 20.0, 78.0), (3.483, 20.0, 79.0), (3.483, 20.0, 82.0), (3.483, -20.0, 2.0), (3.483, -20.0, 78.0), (3.483, -21.0, 78.0), (3.483, -21.5, 79.0), (3.483, -25.0, 79.0), (3.483, -25.0, 82.0), (3.483, -20.0, 74.0), (3.483, 20.0, 74.0), (3.483, -20.0, 64.0), (3.483, 20.0, 64.0), (3.483, -20.0, 7.0), (3.483, 20.0, 7.0), (3.483, 20.0, 59.0), (3.483, -20.0, 59.0), (3.483, -21.5, 82.0), (3.483, -20.0, 82.0), (3.483, 20.0, -8.0), (3.483, -20.0, -8.0), (3.483, -21.0, 2.0), (3.483, -21.0, -8.0), (3.483, -21.5, 1.0), (3.483, -23.0, 1.0), (3.483, -23.0, -8.0), (3.483, -21.5, -8.0), (3.483, -2.104e-06, -8.0)], [(58, 57), (57, 55), (56, 58)], [(94, 104, 38, 17), (0, 36, 35, 1), (95, 96, 19, 18), (96, 97, 20, 19), (97, 98, 21, 20), (98, 99, 22, 21), (66, 67, 69, 70), (2, 23, 25, 11), (12, 4, 2, 11), (13, 5, 4, 12), (14, 7, 5, 13), (8, 7, 14, 15), (69, 67, 89, 68), (11, 25, 26, 18), (19, 12, 11, 18), (20, 13, 12, 19), (21, 14, 13, 20), (15, 14, 21, 22), (95, 18, 26, 100), (23, 2, 3, 24), (28, 29, 25, 23), (32, 33, 34, 31), (100, 26, 30, 102), (23, 24, 27, 28), (39, 40, 29, 28), (40, 41, 30, 29), (25, 29, 32, 31), (30, 33, 32, 29), (30, 26, 34, 33), (26, 25, 31, 34), (107, 41, 38, 104), (39, 42, 35, 36), (0, 10, 37, 36), (37, 10, 17, 38), (36, 37, 40, 39), (46, 43, 44, 45), (102, 30, 41, 107), (28, 27, 42, 39), (38, 48, 47, 37), (41, 49, 48, 38), (40, 50, 49, 41), (37, 47, 50, 40), (44, 43, 47, 48), (46, 45, 49, 50), (51, 52, 53, 54), (43, 46, 52, 51), (46, 50, 53, 52), (50, 47, 54, 53), (47, 43, 51, 54), (60, 61, 8, 15), (22, 59, 60, 15), (5, 7, 8, 61, 64, 9, 6, 65), (108, 109, 62, 59), (62, 63, 60, 59), (63, 64, 61, 60), (115, 80, 85, 116), (80, 81, 84, 85), (81, 82, 83, 84), (94, 17, 71, 112), (17, 10, 72, 71), (10, 0, 73, 72), (70, 69, 75, 74), (69, 68, 76, 75), (112, 71, 77, 114), (71, 72, 78, 77), (72, 73, 79, 78), (114, 77, 80, 115), (77, 78, 81, 80), (78, 79, 82, 81), (83, 86, 87, 84), (84, 87, 88, 85), (9, 64, 63, 62, 109, 93, 16), (74, 75, 87, 86), (75, 76, 88, 87), (2, 4, 5, 65, 6, 3), (67, 110, 118, 89), (76, 113, 117, 88), (85, 88, 117, 116), (68, 111, 113, 76), (22, 99, 108, 59), (68, 89, 118, 111), (92, 93, 99, 98), (91, 92, 97, 96, 95), (101, 91, 95, 100), (103, 101, 100, 102), (106, 103, 102, 107), (105, 106, 107, 104), (90, 105, 104, 94), (118, 110, 90, 94, 112, 114, 115, 116, 117, 113, 111), (0, 1, 66, 70, 74, 86, 83, 82, 79, 73), (6, 9, 16, 93, 92, 91, 101, 103, 106, 105, 90, 110, 67, 66, 1, 35, 42, 27, 24, 3)])
me_mesh_003.polygons.foreach_set('use_smooth', [True] * 91)
_k = set([(0, 10), (0, 36), (0, 73), (1, 35), (1, 66), (2, 4), (2, 11), (2, 23), (3, 6), (3, 24), (4, 5), (4, 12), (5, 7), (5, 13), (6, 9), (7, 8), (7, 14), (8, 15), (8, 61), (10, 17), (11, 18), (12, 19), (13, 20), (14, 21), (15, 22), (17, 94), (18, 95), (19, 96), (20, 97), (21, 98), (22, 99), (23, 28), (24, 27), (25, 26), (25, 29), (25, 31), (26, 30), (26, 34), (27, 42), (28, 39), (29, 30), (29, 32), (30, 33), (31, 32), (31, 34), (32, 33), (33, 34), (35, 42), (36, 39), (37, 38), (37, 40), (37, 47), (38, 41), (38, 48), (40, 41), (40, 50), (41, 49), (43, 44), (43, 51), (45, 46), (46, 52), (47, 50), (47, 54), (48, 49), (50, 53), (51, 52), (51, 54), (52, 53), (53, 54), (61, 64), (63, 64), (66, 67), (66, 70), (67, 110), (70, 74), (71, 72), (71, 112), (72, 73), (73, 79), (74, 86), (77, 78), (77, 114), (78, 79), (79, 82), (80, 81), (80, 115), (81, 82), (82, 83), (83, 84), (83, 86), (84, 85), (85, 116)])
me_mesh_003.attributes.new('sharp_edge', 'BOOLEAN', 'EDGE').data.foreach_set('value', [ (min(e.vertices), max(e.vertices)) in _k for e in me_mesh_003.edges])
_uv = me_mesh_003.uv_layers.new(name='UVChannel_1')
_uv.uv.foreach_set('vector', [0.1496, 0.06062, 0.1496, 0.07223, 0.1426, 0.07223, 0.1426, 0.06062, 0.2407, 0.7967, 0.2407, 0.8083, 0.1478, 0.8083, 0.1478, 0.7967, 0.1543, 0.6296, 0.1543, 0.6319, 0.1473, 0.6319, 0.1473, 0.6296, 0.1543, 0.6319, 0.1543, 0.6346, 0.1473, 0.6346, 0.1473, 0.6319, 0.1543, 0.6346, 0.1543, 0.6428, 0.1473, 0.6428, 0.1473, 0.6346, 0.1543, 0.6428, 0.1543, 0.6498, 0.1473, 0.6498, 0.1473, 0.6428, 0.5147, 0.1747, 0.4978, 0.1747, 0.4978, 0.08276, 0.5147, 0.08276, 0.03348, 0.2371, 0.03348, 0.2278, 0.05057, 0.2278, 0.05057, 0.2371, 0.05221, 0.6319, 0.0369, 0.6319, 0.0369, 0.6296, 0.05418, 0.6296, 0.05123, 0.6346, 0.0369, 0.6346, 0.0369, 0.6319, 0.05221, 0.6319, 0.04629, 0.6428, 0.0369, 0.6428, 0.0369, 0.6346, 0.05123, 0.6346, 0.0369, 0.6498, 0.0369, 0.6428, 0.04629, 0.6428, 0.04629, 0.6498, 0.4978, 0.08276, 0.4978, 0.1747, 0.4067, 0.1287, 0.4067, 0.08276, 0.05057, 0.2371, 0.05057, 0.2278, 0.1426, 0.2278, 0.1426, 0.2371, 0.1473, 0.6319, 0.05221, 0.6319, 0.05418, 0.6296, 0.1473, 0.6296, 0.1473, 0.6346, 0.05123, 0.6346, 0.05221, 0.6319, 0.1473, 0.6319, 0.1473, 0.6428, 0.04629, 0.6428, 0.05123, 0.6346, 0.1473, 0.6346, 0.04629, 0.6498, 0.04629, 0.6428, 0.1473, 0.6428, 0.1473, 0.6498, 0.1496, 0.2371, 0.1426, 0.2371, 0.1426, 0.2278, 0.1496, 0.2278, 0.2407, 0.9639, 0.2407, 0.9731, 0.1478, 0.9731, 0.1478, 0.9639, 0.03348, 0.2046, 0.05057, 0.2046, 0.05057, 0.2278, 0.03348, 0.2278, 0.6484, 0.4736, 0.7404, 0.4736, 0.7404, 0.4968, 0.6484, 0.4968, 0.1496, 0.2278, 0.1426, 0.2278, 0.1426, 0.2046, 0.1496, 0.2046, 0.2407, 0.9639, 0.1478, 0.9639, 0.1478, 0.9406, 0.2407, 0.9406, 0.03348, 0.193, 0.05057, 0.193, 0.05057, 0.2046, 0.03348, 0.2046, 0.05057, 0.193, 0.1426, 0.193, 0.1426, 0.2046, 0.05057, 0.2046, 0.5648, 0.4968, 0.5648, 0.4736, 0.6484, 0.4736, 0.6484, 0.4968, 0.7404, 0.39, 0.7404, 0.4736, 0.6484, 0.4736, 0.6484, 0.39, 0.824, 0.4736, 0.824, 0.4968, 0.7404, 0.4968, 0.7404, 0.4736, 0.7404, 0.5804, 0.6484, 0.5804, 0.6484, 0.4968, 0.7404, 0.4968, 0.1496, 0.193, 0.1426, 0.193, 0.1426, 0.07223, 0.1496, 0.07223, 0.2407, 0.929, 0.1478, 0.929, 0.1478, 0.8083, 0.2407, 0.8083, 0.03348, 0.06062, 0.05057, 0.06062, 0.05057, 0.07223, 0.03348, 0.07223, 0.05057, 0.07223, 0.05057, 0.06062, 0.1426, 0.06062, 0.1426, 0.07223, 0.03348, 0.07223, 0.05057, 0.07223, 0.05057, 0.193, 0.03348, 0.193, 0.3392, 0.4639, 0.3392, 0.3431, 0.4313, 0.3431, 0.4313, 0.4639, 0.1496, 0.2046, 0.1426, 0.2046, 0.1426, 0.193, 0.1496, 0.193, 0.2407, 0.9406, 0.1478, 0.9406, 0.1478, 0.929, 0.2407, 0.929, 0.4313, 0.2595, 0.4313, 0.2688, 0.3392, 0.2688, 0.3392, 0.2595, 0.9649, 0.1625, 0.9556, 0.1625, 0.9556, 0.04179, 0.9649, 0.04179, 0.3392, 0.5475, 0.3392, 0.5382, 0.4313, 0.5382, 0.4313, 0.5475, 0.24, 0.3431, 0.2493, 0.3431, 0.2493, 0.4639, 0.24, 0.4639, 0.4313, 0.3431, 0.3392, 0.3431, 0.3392, 0.2688, 0.4313, 0.2688, 0.3392, 0.4639, 0.4313, 0.4639, 0.4313, 0.5382, 0.3392, 0.5382, 0.3314, 0.3431, 0.3314, 0.4639, 0.2571, 0.4639, 0.2571, 0.3431, 0.3392, 0.3431, 0.3392, 0.4639, 0.3314, 0.4639, 0.3314, 0.3431, 0.3392, 0.4639, 0.3392, 0.5382, 0.3314, 0.5382, 0.3314, 0.4639, 0.2493, 0.4639, 0.2493, 0.3431, 0.2571, 0.3431, 0.2571, 0.4639, 0.3392, 0.2688, 0.3392, 0.3431, 0.3314, 0.3431, 0.3314, 0.2688, 0.0463, 0.658, 0.0369, 0.658, 0.0369, 0.6498, 0.04629, 0.6498, 0.1473, 0.6498, 0.1473, 0.658, 0.0463, 0.658, 0.04629, 0.6498, 0.02986, 0.658, 0.02985, 0.6498, 0.0369, 0.6498, 0.0369, 0.658, 0.03691, 0.6616, 0.03709, 0.7555, 0.03004, 0.7555, 0.02986, 0.6616, 0.1543, 0.658, 0.1543, 0.6616, 0.1473, 0.6616, 0.1473, 0.658, 0.1473, 0.6616, 0.0463, 0.6616, 0.0463, 0.658, 0.1473, 0.658, 0.0463, 0.6616, 0.03691, 0.6616, 0.0369, 0.658, 0.0463, 0.658, 0.1496, 0.05221, 0.1426, 0.05221, 0.1426, 0.03132, 0.1496, 0.03132, 0.1426, 0.05221, 0.05057, 0.05221, 0.05057, 0.03132, 0.1426, 0.03132, 0.05057, 0.05221, 0.03348, 0.05221, 0.03348, 0.03132, 0.05057, 0.03132, 0.1496, 0.06062, 0.1426, 0.06062, 0.1426, 0.05829, 0.1496, 0.05829, 0.1426, 0.06062, 0.05057, 0.06062, 0.05057, 0.05829, 0.1426, 0.05829, 0.05057, 0.06062, 0.03348, 0.06062, 0.03348, 0.05829, 0.05057, 0.05829, 0.5147, 0.08276, 0.4978, 0.08276, 0.4978, 0.08046, 0.5147, 0.08046, 0.4978, 0.08276, 0.4067, 0.08276, 0.4067, 0.08046, 0.4978, 0.08046, 0.1496, 0.05829, 0.1426, 0.05829, 0.1426, 0.0557, 0.1496, 0.0557, 0.1426, 0.05829, 0.05057, 0.05829, 0.05057, 0.0557, 0.1426, 0.0557, 0.05057, 0.05829, 0.03348, 0.05829, 0.03348, 0.0557, 0.05057, 0.0557, 0.1496, 0.0557, 0.1426, 0.0557, 0.1426, 0.05221, 0.1496, 0.05221, 0.1426, 0.0557, 0.05057, 0.0557, 0.05057, 0.05221, 0.1426, 0.05221, 0.05057, 0.0557, 0.03348, 0.0557, 0.03348, 0.05221, 0.05057, 0.05221, 0.5147, 0.07586, 0.5147, 0.07931, 0.4978, 0.07931, 0.4978, 0.07586, 0.4978, 0.07586, 0.4978, 0.07931, 0.4067, 0.07931, 0.4067, 0.07586, 0.03709, 0.7555, 0.03691, 0.6616, 0.0463, 0.6616, 0.1473, 0.6616, 0.1543, 0.6616, 0.6753, 0.7991, 0.7805, 0.7988, 0.5147, 0.08046, 0.4978, 0.08046, 0.4978, 0.07931, 0.5147, 0.07931, 0.4978, 0.08046, 0.4067, 0.08046, 0.4067, 0.07931, 0.4978, 0.07931, 0.02752, 0.6616, 0.02751, 0.6592, 0.02986, 0.658, 0.02986, 0.6616, 0.03004, 0.7555, 0.0277, 0.7555, 0.4978, 0.1747, 0.3998, 0.1747, 0.3998, 0.1287, 0.4067, 0.1287, 0.4067, 0.08046, 0.3998, 0.08046, 0.3998, 0.07931, 0.4067, 0.07931, 0.4067, 0.07586, 0.4067, 0.07931, 0.3998, 0.07931, 0.3998, 0.07586, 0.4067, 0.08276, 0.3998, 0.08276, 0.3998, 0.08046, 0.4067, 0.08046, 0.1473, 0.6498, 0.1543, 0.6498, 0.1543, 0.658, 0.1473, 0.658, 0.4067, 0.08276, 0.4067, 0.1287, 0.3998, 0.1287, 0.3998, 0.08276, 0.6753, 0.7923, 0.6753, 0.7991, 0.1543, 0.6498, 0.1543, 0.6428, 0.6753, 0.79, 0.6753, 0.7923, 0.1543, 0.6346, 0.1543, 0.6319, 0.1543, 0.6296, 0.6753, 0.7808, 0.6753, 0.79, 0.1496, 0.2371, 0.1496, 0.2278, 0.6752, 0.758, 0.6753, 0.7808, 0.1496, 0.2278, 0.1496, 0.2046, 0.6752, 0.7465, 0.6752, 0.758, 0.1496, 0.2046, 0.1496, 0.193, 0.6749, 0.6276, 0.6752, 0.7465, 0.1496, 0.193, 0.1496, 0.07223, 0.6749, 0.6162, 0.6749, 0.6276, 0.1496, 0.07223, 0.1496, 0.06062, 0.3998, 0.1287, 0.6748, 0.5933, 0.6749, 0.6162, 0.1496, 0.06062, 0.1496, 0.05829, 0.1496, 0.0557, 0.1496, 0.05221, 0.3998, 0.07586, 0.3998, 0.07931, 0.3998, 0.08046, 0.3998, 0.08276, 0.2407, 0.7967, 0.1478, 0.7967, 0.1478, 0.7734, 0.2407, 0.7734, 0.243, 0.7734, 0.2442, 0.7734, 0.2477, 0.7734, 0.2477, 0.7943, 0.2442, 0.7943, 0.243, 0.7967, 0.7896, 0.792, 0.7896, 0.7988, 0.7805, 0.7988, 0.6753, 0.7991, 0.6753, 0.7923, 0.6753, 0.79, 0.6753, 0.7808, 0.6752, 0.758, 0.6752, 0.7465, 0.6749, 0.6276, 0.6749, 0.6162, 0.6748, 0.5933, 0.7723, 0.5931, 0.7892, 0.593, 0.7892, 0.6159, 0.7892, 0.6273, 0.7895, 0.7462, 0.7896, 0.7577, 0.7896, 0.7805, 0.7896, 0.7897])
me_mesh_003.materials.append(mat_base)
me_mesh_003.use_remesh_preserve_volume = False
me_mesh_003.use_remesh_preserve_attributes = False
me_mesh_003.use_mirror_vertex_groups = False
me_mesh_003.update()
me_mesh_003.normals_split_custom_set([tuple(v) for v in zip(*[iter([0.9045, -0.3015, 0.3015, 0.7071, -0.7071, 3.624e-07, -1.961e-07, -1.0, -1.087e-07, -1.471e-07, -1.0, -1.631e-07, -1.0, 0.0, -1.272e-07, -1.0, -1.174e-07, -2.091e-07, -1.0, -1.174e-07, -2.091e-07, -1.0, 0.0, -1.907e-07, 0.9046, -0.3015, -0.3014, 0.6058, -0.4183, -0.6768, 0.0, 0.0, -1.0, 0.0, 0.0, -1.0, 0.6058, -0.4183, -0.6768, 0.5761, -0.7311, -0.3655, 0.0, -0.8944, -0.4472, 0.0, -0.8944, -0.4472, 0.0, 0.0, -1.0, 0.0, 0.0, -1.0, 0.0, 0.0, -1.0, 0.0, 0.0, -1.0, 0.7071, -0.7071, -3.372e-05, 0.7071, -0.7071, -3.372e-05, -1.471e-07, -1.0, 0.0, -1.471e-07, -1.0, 0.0, 0.0, 0.0, -1.0, 4.758e-09, 5.344e-09, -1.0, 0.0, 0.0, -1.0, 0.0, 0.0, -1.0, 0.0, -1.0, 0.0, 0.0, -1.0, 0.0, 0.0, -1.0, 1.203e-07, 0.0, -1.0, 1.804e-07, 0.0, 0.0, -1.0, 0.0, 0.0, -1.0, 0.0, 0.0, -1.0, 0.0, 0.0, -1.0, 0.0, -0.8944, -0.4472, 0.0, -0.8944, -0.4472, 0.0, -0.8944, -0.4472, 0.0, -0.8944, -0.4472, 0.0, 0.0, -1.0, 0.0, 0.0, -1.0, 0.0, 0.0, -1.0, 0.0, 0.0, -1.0, 0.0, -1.0, 0.0, 0.0, -1.0, 0.0, 0.0, -1.0, 0.0, 0.0, -1.0, 0.0, 0.0, 0.0, -1.0, 4.758e-09, 5.344e-09, -1.0, 4.304e-08, 1.529e-08, -1.0, 6.62e-08, 6.138e-15, -1.0, 0.0, -1.0, 1.804e-07, 0.0, -1.0, 1.203e-07, -2.452e-07, -1.0, 1.987e-07, -1.471e-07, -1.0, 1.804e-07, 0.0, 0.0, -1.0, 0.0, 0.0, -1.0, 0.0, 0.0, -1.0, 0.0, 0.0, -1.0, 0.0, -0.8944, -0.4472, 0.0, -0.8944, -0.4472, 0.0, -0.8944, -0.4472, 0.0, -0.8944, -0.4472, 0.0, 0.0, -1.0, 0.0, 0.0, -1.0, 0.0, 0.0, -1.0, 0.0, 0.0, -1.0, 0.0, -1.0, 0.0, 0.0, -1.0, 0.0, -1.471e-07, -1.0, 0.0, -1.471e-07, -1.0, 0.0, 0.9046, -0.3015, -0.3014, -1.471e-07, -1.0, 1.804e-07, -2.452e-07, -1.0, 1.987e-07, 0.7071, -0.7071, 1.134e-05, -1.0, -2.193e-07, -9.536e-08, -1.0, -9.585e-07, -2.964e-05, -1.0, -7.904e-07, -2.223e-05, -1.0, -2.193e-07, -9.536e-08, 0.0, -1.0, 0.0, 0.0, -1.0, 0.0, 0.0, -1.0, 1.203e-07, 0.0, -1.0, 0.0, 0.0, -1.0, 1.54e-07, 0.0, -1.0, 1.54e-07, 0.0, -1.0, 1.54e-07, 0.0, -1.0, 1.54e-07, 0.7071, -0.7071, 1.134e-05, -2.452e-07, -1.0, 1.987e-07, -2.942e-07, -1.0, 7.845e-08, 0.7071, -0.7071, -6.863e-06, -1.0, -2.193e-07, -9.536e-08, -1.0, -2.193e-07, -9.536e-08, -1.0, -1.526e-07, -9.537e-08, -1.0, -1.526e-07, -9.537e-08, 0.0, -1.0, 0.0, 0.0, -1.0, 0.0, 0.0, -1.0, 0.0, 0.0, -1.0, 0.0, 0.0, -1.0, 0.0, -2.452e-07, -1.0, 0.0, -2.942e-07, -1.0, 7.845e-08, 0.0, -1.0, 0.0, 1.0, 0.0, 0.0, 1.0, 0.0, 0.0, 1.0, 0.0, 0.0, 1.0, 0.0, 0.0, 0.0, 0.0, 1.0, 0.0, 0.0, 1.0, 0.0, 0.0, 1.0, 0.0, 0.0, 1.0, -1.0, 2.119e-08, -2.146e-07, -1.0, 2.119e-08, -2.146e-07, -1.0, 2.119e-08, -2.146e-07, -1.0, 2.119e-08, -2.146e-07, 0.0, 0.0, -1.0, 0.0, 0.0, -1.0, 0.0, 0.0, -1.0, 0.0, 0.0, -1.0, 0.7071, -0.7071, -7.286e-06, -2.452e-07, -1.0, 0.0, -1.961e-07, -1.0, -1.087e-07, 0.7071, -0.7071, 3.624e-07, -1.0, -1.937e-07, -1.834e-08, -1.0, -1.937e-07, -1.834e-08, -1.0, -1.174e-07, -2.091e-07, -1.0, -1.174e-07, -2.091e-07, 0.0, -1.0, 0.0, 0.0, -1.0, -6.015e-08, 0.0, -1.0, -4.01e-08, 0.0, -1.0, 0.0, 0.0, -1.0, -4.01e-08, 0.0, -1.0, -6.015e-08, -1.471e-07, -1.0, -1.631e-07, -1.961e-07, -1.0, -1.087e-07, 0.0, -1.0, 0.0, 0.0, -1.0, -4.01e-08, 0.0, -1.0, 0.0, 0.0, -1.0, 0.0, 0.0, -1.0, 0.0, 0.0, -1.0, 0.0, 0.0, -1.0, 0.0, 0.0, -1.0, 0.0, 0.7071, -0.7071, -6.863e-06, -2.942e-07, -1.0, 7.845e-08, -2.452e-07, -1.0, 0.0, 0.7071, -0.7071, -7.286e-06, -1.0, -1.526e-07, -9.537e-08, -1.0, -1.526e-07, -9.537e-08, -1.0, -1.937e-07, -1.834e-08, -1.0, -1.937e-07, -1.834e-08, 0.0, 0.0, 1.0, 0.0, 0.0, 1.0, 0.0, 0.0, 1.0, 0.0, 0.0, 1.0, -1.0, -1.467e-07, -6.877e-09, -1.0, -1.467e-07, -6.877e-09, -1.0, -1.467e-07, -6.877e-09, -1.0, -1.467e-07, -6.877e-09, 0.0, 0.0, -1.0, 0.0, 0.0, -1.0, 0.0, 0.0, -1.0, 0.0, 0.0, -1.0, 1.0, 0.0, 0.0, 1.0, 0.0, 0.0, 1.0, 0.0, 0.0, 1.0, 0.0, 0.0, 0.0, 0.0, 1.0, 0.0, 0.0, 1.0, 0.0, 0.0, 1.0, 0.0, 0.0, 1.0, 0.0, 0.0, -1.0, 0.0, 0.0, -1.0, 0.0, 0.0, -1.0, 0.0, 0.0, -1.0, 1.0, 0.0, 0.0, 1.0, 0.0, 0.0, 1.0, 0.0, 0.0, 1.0, 0.0, 0.0, 0.0, -1.0, 0.0, 0.0, -1.0, 0.0, 0.0, -1.0, 0.0, 0.0, -1.0, 0.0, 0.0, 0.0, -1.0, 0.0, 0.0, -1.0, 0.0, 0.0, -1.0, 0.0, 0.0, -1.0, 0.0, 1.0, 0.0, 0.0, 1.0, 0.0, 0.0, 1.0, 0.0, 0.0, 1.0, 0.0, 0.0, 0.0, 1.0, 0.0, 0.0, 1.0, 0.0, 0.0, 1.0, 0.0, 0.0, 1.0, 0.0, 0.0, 1.0, 0.0, 0.0, 1.0, 0.0, 0.0, 1.0, 0.0, 0.0, 1.0, -8.406e-08, 0.0, 1.0, -4.203e-08, 0.0, 1.0, 0.0, 0.0, 1.0, 0.0, 0.0, 1.0, -1.0, -1.173e-06, -2.864e-07, -1.0, -1.13e-06, 1.528e-05, -1.0, -1.13e-06, 1.528e-05, -1.0, -1.13e-06, 1.528e-05, -0.8944, -1.011e-06, 0.4472, -0.5773, 0.5774, 0.5774, -1.0, -1.212e-06, -1.459e-05, -1.0, -1.212e-06, -1.459e-05, -8.406e-08, 0.0, 1.0, -1.605e-08, 0.0, 1.0, -1.605e-08, 0.0, 1.0, -4.203e-08, 0.0, 1.0, -1.605e-08, 0.0, 1.0, -1.605e-08, 0.0, 1.0, 0.0, 0.0, 1.0, -4.203e-08, 0.0, 1.0, -1.605e-08, 0.0, 1.0, 0.0, 0.0, 1.0, 0.0, 0.0, 1.0, 0.0, 0.0, 1.0, 0.5774, -0.5774, 0.5773, -1.471e-07, -1.0, 0.0, -1.471e-07, -1.0, 0.0, 0.5773, -0.5774, -0.5774, -1.471e-07, -1.0, 0.0, 0.0, -1.0, 0.0, 0.0, -1.0, 0.0, -1.471e-07, -1.0, 0.0, 0.0, -1.0, 0.0, 0.0, -1.0, 0.0, 0.0, -1.0, 0.0, 0.0, -1.0, 0.0, 0.9045, -0.3015, 0.3015, -7.355e-08, 0.0, 1.0, -7.355e-08, 0.0, 1.0, 0.6057, -0.4183, 0.6768, -7.355e-08, 0.0, 1.0, 0.0, 0.0, 1.0, 0.0, 0.0, 1.0, -7.355e-08, 0.0, 1.0, 0.0, 0.0, 1.0, 0.0, 0.0, 1.0, 0.0, 0.0, 1.0, 0.0, 0.0, 1.0, 0.0, 0.0, -1.0, 0.0, 0.0, -1.0, 0.0, 0.0, -1.0, 0.0, 0.0, -1.0, 0.0, 0.0, -1.0, 6.62e-08, 6.138e-15, -1.0, 7.358e-08, 0.0, -1.0, 0.0, 0.0, -1.0, 0.6057, -0.4183, 0.6768, -1.645e-07, -0.8944, 0.4472, -1.645e-07, -0.8944, 0.4472, 0.6057, -0.4183, 0.6768, -1.645e-07, -0.8944, 0.4472, 0.0, -0.8944, 0.4472, 0.0, -0.8944, 0.4472, -1.645e-07, -0.8944, 0.4472, 0.0, -0.8944, 0.4472, 0.0, -0.8944, 0.4472, 0.0, -0.8944, 0.4472, 0.0, -0.8944, 0.4472, 0.6057, -0.4183, 0.6768, -8.581e-08, 0.0, 1.0, -8.581e-08, 0.0, 1.0, 0.5774, -0.5774, 0.5773, -8.581e-08, 0.0, 1.0, 0.0, 0.0, 1.0, 0.0, 0.0, 1.0, -8.581e-08, 0.0, 1.0, 0.0, 0.0, 1.0, 0.0, 0.0, 1.0, 0.0, 0.0, 1.0, 0.0, 0.0, 1.0, 0.0, 0.0, -1.0, 0.0, 0.0, -1.0, 0.0, 0.0, -1.0, 0.0, 0.0, -1.0, 0.0, 0.0, -1.0, 0.0, 0.0, -1.0, 8.582e-08, 0.0, -1.0, 9.805e-08, 0.0, -1.0, -0.5773, 0.5774, 0.5774, -0.8944, -1.011e-06, 0.4472, -1.605e-08, 0.0, 1.0, -1.605e-08, 0.0, 1.0, -1.605e-08, 0.0, 1.0, 0.5774, 0.5773, 0.5773, 4.595e-08, 0.7071, 0.7071, 0.0, 0.0, -1.0, 0.0, 0.0, -1.0, 0.0, 0.0, -1.0, 0.0, 0.0, -1.0, 0.0, 0.0, -1.0, 7.358e-08, 0.0, -1.0, 8.582e-08, 0.0, -1.0, 0.0, 0.0, -1.0, -1.0, -9.585e-07, -2.964e-05, -1.0, -1.295e-06, -4.446e-05, -1.0, -1.173e-06, -2.864e-07, -1.0, -1.212e-06, -1.459e-05, -1.0, -1.212e-06, -1.459e-05, -1.0, -7.904e-07, -2.223e-05, 4.758e-09, 5.344e-09, -1.0, 0.5774, 0.5773, -0.5774, 0.7071, -4.633e-06, -0.7071, 4.304e-08, 1.529e-08, -1.0, 7.358e-08, 0.0, -1.0, 0.7071, -4.645e-06, -0.7071, 0.7071, -4.645e-06, -0.7071, 8.582e-08, 0.0, -1.0, 9.805e-08, 0.0, -1.0, 8.582e-08, 0.0, -1.0, 0.7071, -4.645e-06, -0.7071, 0.5773, -0.5774, -0.5774, 6.62e-08, 6.138e-15, -1.0, 0.7071, -4.645e-06, -0.7071, 0.7071, -4.645e-06, -0.7071, 7.358e-08, 0.0, -1.0, -8.406e-08, 0.0, 1.0, -1.681e-07, 0.0, 1.0, -8.406e-08, 0.0, 1.0, -4.203e-08, 0.0, 1.0, 6.62e-08, 6.138e-15, -1.0, 4.304e-08, 1.529e-08, -1.0, 0.7071, -4.633e-06, -0.7071, 0.7071, -4.645e-06, -0.7071, 0.7071, 0.7071, 1.662e-05, 0.5774, 0.5773, 0.5773, 0.7071, -0.7071, -3.372e-05, 0.7071, -0.7071, -3.372e-05, 0.7071, 0.7071, 4.439e-05, 0.7071, 0.7071, 1.662e-05, 0.5761, -0.7311, -0.3655, 0.6058, -0.4183, -0.6768, 0.9046, -0.3015, -0.3014, 0.7071, 0.7071, 8.586e-06, 0.7071, 0.7071, 4.439e-05, 0.9046, -0.3015, -0.3014, 0.7071, -0.7071, 1.134e-05, 0.7071, 0.7071, -9.62e-06, 0.7071, 0.7071, 8.586e-06, 0.7071, -0.7071, 1.134e-05, 0.7071, -0.7071, -6.863e-06, 0.7071, 0.7071, -9.96e-06, 0.7071, 0.7071, -9.62e-06, 0.7071, -0.7071, -6.863e-06, 0.7071, -0.7071, -7.286e-06, 0.7071, 0.7071, -2.239e-06, 0.7071, 0.7071, -9.96e-06, 0.7071, -0.7071, -7.286e-06, 0.7071, -0.7071, 3.624e-07, 0.7071, 0.7071, -4.607e-06, 0.7071, 0.7071, -2.239e-06, 0.7071, -0.7071, 3.624e-07, 0.9045, -0.3015, 0.3015, 0.7071, -4.633e-06, -0.7071, 0.5774, 0.5773, -0.5774, 0.7071, 0.7071, -4.607e-06, 0.9045, -0.3015, 0.3015, 0.6057, -0.4183, 0.6768, 0.6057, -0.4183, 0.6768, 0.5774, -0.5774, 0.5773, 0.5773, -0.5774, -0.5774, 0.7071, -4.645e-06, -0.7071, 0.7071, -4.645e-06, -0.7071, 0.7071, -4.645e-06, -0.7071, -1.0, 0.0, -1.272e-07, -1.0, 0.0, -1.907e-07, -1.0, 0.0, 0.0, -1.0, 0.0, 0.0, -1.0, 0.0, 0.0, -1.0, 0.0, 0.0, -1.0, 0.0, 0.0, -1.0, 0.0, 0.0, -1.0, 0.0, 0.0, -1.0, 0.0, 0.0, 9.708e-08, 1.0, -3.782e-06, -0.5773, 0.5774, 0.5774, 4.595e-08, 0.7071, 0.7071, 0.5774, 0.5773, 0.5773, 0.7071, 0.7071, 1.662e-05, 0.7071, 0.7071, 4.439e-05, 0.7071, 0.7071, 8.586e-06, 0.7071, 0.7071, -9.62e-06, 0.7071, 0.7071, -9.96e-06, 0.7071, 0.7071, -2.239e-06, 0.7071, 0.7071, -4.607e-06, 0.5774, 0.5773, -0.5774, 9.708e-08, 1.0, -3.782e-06, 9.708e-08, 1.0, -3.782e-06, 9.708e-08, 1.0, -3.782e-06, 9.708e-08, 1.0, -3.782e-06, 9.708e-08, 1.0, -3.782e-06, 9.708e-08, 1.0, -3.782e-06, 9.708e-08, 1.0, -3.782e-06, 9.708e-08, 1.0, -3.782e-06])] * 3)])
me_mesh_004 = bpy.data.meshes.new('Mesh.004')
me_mesh_004.from_pydata([(43.54, -22.0, 60.4), (2.099, -22.0, 60.4), (2.099, -22.0, 5.6), (43.54, -22.0, 5.6), (1.499, -21.4, 61.0), (44.14, -21.4, 61.0), (44.14, -20.2, 61.0), (1.499, -20.2, 61.0), (1.499, -21.4, 5.0), (1.499, -20.2, 5.0), (44.14, -21.4, 5.0), (44.14, -20.2, 5.0), (44.76, -20.82, 56.0), (45.16, -21.22, 56.0), (45.16, -21.22, 51.0), (44.76, -20.82, 51.0), (45.56, -20.82, 56.0), (45.56, -20.82, 51.0), (45.16, -20.42, 56.0), (45.16, -20.42, 51.0), (45.17, -21.17, 55.52), (45.17, -21.17, 51.46), (44.46, -22.2, 51.68), (44.46, -22.2, 55.3), (39.52, -22.2, 53.25), (39.52, -22.2, 53.74), (44.76, -20.82, 15.01), (45.16, -21.22, 15.01), (45.16, -21.22, 10.01), (44.76, -20.82, 10.01), (45.56, -20.82, 15.01), (45.56, -20.82, 10.01), (45.16, -20.42, 15.01), (45.16, -20.42, 10.01), (45.17, -21.17, 14.53), (45.17, -21.17, 10.47), (44.46, -22.2, 10.69), (44.46, -22.2, 14.31), (39.52, -22.2, 12.26), (39.52, -22.2, 12.75), (10.46, -22.14, 36.25), (10.46, -22.14, 36.85), (7.297, -22.25, 36.85), (7.297, -22.25, 36.25), (4.543, -22.23, 36.91), (4.543, -22.23, 36.19), (2.824, -22.14, 37.13), (2.824, -22.14, 35.98), (10.41, -22.53, 36.25), (7.297, -22.8, 36.25), (7.297, -22.8, 36.85), (10.41, -22.53, 36.85), (4.543, -22.89, 36.19), (4.543, -22.89, 36.91), (2.888, -22.66, 35.98), (2.888, -22.66, 37.13)], [], [(1, 2, 3, 0), (4, 5, 6, 7), (8, 4, 7, 9), (10, 8, 9, 11), (5, 10, 11, 6), (11, 9, 7, 6), (0, 5, 4, 1), (1, 4, 8, 2), (2, 8, 10, 3), (3, 10, 5, 0), (12, 15, 14, 13), (13, 14, 17, 16), (16, 17, 19, 18), (18, 19, 15, 12), (12, 13, 16, 18), (19, 17, 14, 15), (23, 22, 21, 20), (23, 25, 24, 22), (26, 29, 28, 27), (27, 28, 31, 30), (30, 31, 33, 32), (32, 33, 29, 26), (26, 27, 30, 32), (33, 31, 28, 29), (37, 36, 35, 34), (37, 39, 38, 36), (40, 43, 42, 41), (43, 45, 44, 42), (45, 47, 46, 44), (48, 51, 50, 49), (49, 50, 53, 52), (52, 53, 55, 54), (40, 48, 49, 43), (43, 49, 52, 45), (45, 52, 54, 47), (47, 54, 55, 46), (46, 55, 53, 44), (44, 53, 50, 42), (42, 50, 51, 41), (41, 51, 48, 40)])
me_mesh_004.polygons.foreach_set('use_smooth', [True] * 40)
_k = set([(0, 1), (0, 3), (0, 5), (1, 2), (1, 4), (2, 3), (2, 8), (3, 10), (4, 5), (4, 7), (4, 8), (5, 6), (5, 10), (6, 7), (6, 11), (7, 9), (8, 9), (8, 10), (9, 11), (10, 11), (12, 13), (12, 18), (13, 16), (14, 15), (14, 17), (15, 19), (16, 18), (17, 19), (26, 27), (26, 32), (27, 30), (28, 29), (28, 31), (29, 33), (30, 32), (31, 33), (40, 41), (40, 43), (40, 48), (41, 42), (41, 51), (42, 44), (43, 45), (44, 46), (45, 47), (46, 47), (46, 55), (47, 54), (48, 49), (48, 51), (49, 52), (50, 51), (50, 53), (52, 54), (53, 55), (54, 55)])
me_mesh_004.attributes.new('sharp_edge', 'BOOLEAN', 'EDGE').data.foreach_set('value', [ (min(e.vertices), max(e.vertices)) in _k for e in me_mesh_004.edges])
_uv = me_mesh_004.uv_layers.new(name='UVChannel_1')
_uv.uv.foreach_set('vector', [0.812, 0.1687, 0.812, 0.04146, 0.9082, 0.04146, 0.9082, 0.1687, 0.8106, 0.1707, 0.9096, 0.1707, 0.9096, 0.1735, 0.8106, 0.1735, 0.8101, 0.04007, 0.8101, 0.1701, 0.8073, 0.1701, 0.8073, 0.04007, 0.9096, 0.03949, 0.8106, 0.03949, 0.8106, 0.0367, 0.9096, 0.0367, 0.9102, 0.1701, 0.9102, 0.04007, 0.913, 0.04007, 0.913, 0.1701, 0.1195, 0.4289, 0.02046, 0.4289, 0.02046, 0.2989, 0.1195, 0.2989, 0.9082, 0.1687, 0.9096, 0.1707, 0.8106, 0.1707, 0.812, 0.1687, 0.812, 0.1687, 0.8101, 0.1701, 0.8101, 0.04007, 0.812, 0.04146, 0.812, 0.04146, 0.8106, 0.03949, 0.9096, 0.03949, 0.9082, 0.04146, 0.9082, 0.04146, 0.9102, 0.04007, 0.9102, 0.1701, 0.9082, 0.1687, 0.5661, 0.5465, 0.5661, 0.5349, 0.5675, 0.5349, 0.5674, 0.5465, 0.5674, 0.5465, 0.5675, 0.5349, 0.5688, 0.5349, 0.5687, 0.5465, 0.5687, 0.5465, 0.5688, 0.5349, 0.5701, 0.5349, 0.57, 0.5465, 0.5648, 0.5465, 0.5648, 0.5349, 0.5661, 0.5349, 0.5661, 0.5465, 0.5674, 0.5478, 0.5674, 0.5465, 0.5687, 0.5465, 0.5687, 0.5478, 0.5688, 0.5336, 0.5688, 0.5349, 0.5675, 0.5349, 0.5675, 0.5336, 0.5762, 0.5402, 0.5762, 0.5402, 0.5791, 0.5355, 0.5791, 0.5449, 0.5762, 0.5402, 0.5876, 0.5396, 0.5876, 0.5408, 0.5762, 0.5402, 0.5661, 0.5465, 0.5661, 0.5349, 0.5675, 0.5349, 0.5674, 0.5465, 0.5674, 0.5465, 0.5675, 0.5349, 0.5688, 0.5349, 0.5687, 0.5465, 0.5687, 0.5465, 0.5688, 0.5349, 0.5701, 0.5349, 0.57, 0.5465, 0.5648, 0.5465, 0.5648, 0.5349, 0.5661, 0.5349, 0.5661, 0.5465, 0.5674, 0.5478, 0.5674, 0.5465, 0.5687, 0.5465, 0.5687, 0.5478, 0.5688, 0.5336, 0.5688, 0.5349, 0.5675, 0.5349, 0.5675, 0.5336, 0.5762, 0.5402, 0.5762, 0.5402, 0.5791, 0.5355, 0.5791, 0.5449, 0.5762, 0.5402, 0.5876, 0.5396, 0.5876, 0.5408, 0.5762, 0.5402, 0.6138, 0.5425, 0.6212, 0.5425, 0.6212, 0.5439, 0.6138, 0.5439, 0.6212, 0.5425, 0.6276, 0.5423, 0.6276, 0.544, 0.6212, 0.5439, 0.6276, 0.5423, 0.6316, 0.5418, 0.6316, 0.5445, 0.6276, 0.544, 0.614, 0.5369, 0.614, 0.5369, 0.6212, 0.5362, 0.6212, 0.5376, 0.6212, 0.5376, 0.6212, 0.5362, 0.6275, 0.5361, 0.6275, 0.5377, 0.6275, 0.5377, 0.6275, 0.5361, 0.6313, 0.5368, 0.6313, 0.5369, 0.6137, 0.5378, 0.614, 0.5369, 0.6212, 0.5376, 0.6211, 0.5389, 0.6211, 0.5389, 0.6212, 0.5376, 0.6275, 0.5377, 0.6277, 0.5391, 0.6277, 0.5391, 0.6275, 0.5377, 0.6313, 0.5369, 0.6317, 0.5381, 0.63, 0.5355, 0.6313, 0.5369, 0.6313, 0.5368, 0.63, 0.5382, 0.6317, 0.5357, 0.6313, 0.5368, 0.6275, 0.5361, 0.6277, 0.5346, 0.6277, 0.5346, 0.6275, 0.5361, 0.6212, 0.5362, 0.6211, 0.5349, 0.6211, 0.5349, 0.6212, 0.5362, 0.614, 0.5369, 0.6137, 0.536, 0.6149, 0.5376, 0.614, 0.5369, 0.614, 0.5369, 0.6149, 0.5362])
me_mesh_004.materials.append(mat_base)
me_mesh_004.use_remesh_preserve_volume = False
me_mesh_004.use_remesh_preserve_attributes = False
me_mesh_004.use_mirror_vertex_groups = False
me_mesh_004.update()
me_mesh_004.normals_split_custom_set([tuple(v) for v in zip(*[iter([0.0, -1.0, -1.344e-07, 0.0, -1.0, -1.344e-07, 0.0, -1.0, -1.344e-07, 0.0, -1.0, -1.344e-07, 0.0, 0.0, 1.0, 0.0, 0.0, 1.0, 0.0, 0.0, 1.0, 0.0, 0.0, 1.0, -1.0, 0.0, 0.0, -1.0, 0.0, 0.0, -1.0, 0.0, 0.0, -1.0, 0.0, 0.0, 2.796e-08, 0.0, -1.0, 2.796e-08, 0.0, -1.0, 2.796e-08, 0.0, -1.0, 2.796e-08, 0.0, -1.0, 1.0, 0.0, 0.0, 1.0, 0.0, 0.0, 1.0, 0.0, 0.0, 1.0, 0.0, 0.0, 0.0, 1.0, 1.278e-07, 0.0, 1.0, 1.278e-07, 0.0, 1.0, 1.278e-07, 0.0, 1.0, 1.278e-07, 1.069e-07, -0.7071, 0.7071, 1.069e-07, -0.7071, 0.7071, 1.069e-07, -0.7071, 0.7071, 1.069e-07, -0.7071, 0.7071, -0.7071, -0.7071, -1.014e-07, -0.7071, -0.7071, -1.014e-07, -0.7071, -0.7071, -1.014e-07, -0.7071, -0.7071, -1.014e-07, 4.678e-08, -0.7071, -0.7071, 4.678e-08, -0.7071, -0.7071, 4.678e-08, -0.7071, -0.7071, 4.678e-08, -0.7071, -0.7071, 0.7071, -0.7071, -1.014e-07, 0.7071, -0.7071, -1.014e-07, 0.7071, -0.7071, -1.014e-07, 0.7071, -0.7071, -1.014e-07, -1.0, -3.756e-07, -3.582e-13, -1.0, 3.756e-07, 3.582e-13, -1.932e-06, -1.0, -9.537e-07, -1.932e-06, -1.0, -9.537e-07, -1.932e-06, -1.0, -9.537e-07, -1.932e-06, -1.0, -9.537e-07, 1.0, 4.293e-07, 3.582e-13, 1.0, -4.293e-07, -3.582e-13, 1.0, -4.293e-07, -3.582e-13, 1.0, 4.293e-07, 3.582e-13, -1.932e-06, 1.0, 9.537e-07, -1.932e-06, 1.0, 9.537e-07, -1.932e-06, 1.0, 9.537e-07, -1.932e-06, 1.0, 9.537e-07, -1.0, 3.756e-07, 3.582e-13, -1.0, -3.756e-07, -3.582e-13, 0.0, 0.0, 1.0, 0.0, 0.0, 1.0, 0.0, 0.0, 1.0, 0.0, 0.0, 1.0, 0.0, 0.0, -1.0, 0.0, 0.0, -1.0, 0.0, 0.0, -1.0, 0.0, 0.0, -1.0, 0.5389, -0.8423, 0.0, 0.5389, -0.8423, 0.0, 0.8247, -0.5656, 0.0, 0.8247, -0.5656, 0.0, 0.5389, -0.8423, 0.0, 1.93e-07, -1.0, 0.0, 1.93e-07, -1.0, 0.0, 0.5389, -0.8423, 0.0, -1.0, -3.756e-07, -3.582e-13, -1.0, 3.756e-07, 3.582e-13, -1.932e-06, -1.0, -9.537e-07, -1.932e-06, -1.0, -9.537e-07, -1.932e-06, -1.0, -9.537e-07, -1.932e-06, -1.0, -9.537e-07, 1.0, 4.293e-07, 3.582e-13, 1.0, -4.293e-07, -3.582e-13, 1.0, -4.293e-07, -3.582e-13, 1.0, 4.293e-07, 3.582e-13, -1.932e-06, 1.0, 9.537e-07, -1.932e-06, 1.0, 9.537e-07, -1.932e-06, 1.0, 9.537e-07, -1.932e-06, 1.0, 9.537e-07, -1.0, 3.756e-07, 3.582e-13, -1.0, -3.756e-07, -3.582e-13, 0.0, 0.0, 1.0, 0.0, 0.0, 1.0, 0.0, 0.0, 1.0, 0.0, 0.0, 1.0, 0.0, 0.0, -1.0, 0.0, 0.0, -1.0, 0.0, 0.0, -1.0, 0.0, 0.0, -1.0, 0.5389, -0.8423, 0.0, 0.5389, -0.8423, 0.0, 0.8247, -0.5656, 0.0, 0.8247, -0.5656, 0.0, 0.5389, -0.8423, 0.0, 1.93e-07, -1.0, 0.0, 1.93e-07, -1.0, 0.0, 0.5389, -0.8423, 0.0, -0.03503, 0.9994, 0.0, -0.01328, 0.9999, 0.0, -0.01328, 0.9999, 0.0, -0.03503, 0.9994, 0.0, -0.01328, 0.9999, 0.0, 0.03069, 0.9995, 0.0, 0.03069, 0.9995, 0.0, -0.01328, 0.9999, 0.0, 0.03069, 0.9995, 0.0, 0.05125, 0.9987, 0.0, 0.05125, 0.9987, 0.0, 0.03069, 0.9995, 0.0, 0.08635, -0.9963, 0.0, 0.08635, -0.9963, 0.0, 0.05983, -0.9982, 0.0, 0.05983, -0.9982, 0.0, 0.05983, -0.9982, 0.0, 0.05983, -0.9982, 0.0, -0.05548, -0.9985, 0.0, -0.05548, -0.9985, 0.0, -0.05548, -0.9985, 0.0, -0.05548, -0.9985, 0.0, -0.1363, -0.9907, 0.0, -0.1363, -0.9907, 0.0, 0.0, 0.0, -1.0, 0.0, 0.0, -1.0, 0.01148, 0.0, -0.9999, 0.01095, 0.0, -0.9999, 0.01095, 0.0, -0.9999, 0.01148, 0.0, -0.9999, 0.07297, 0.003329, -0.9973, 0.07575, 0.003511, -0.9971, 0.07575, 0.003511, -0.9971, 0.07297, 0.003329, -0.9973, 0.1272, 0.006885, -0.9918, 0.1272, 0.006885, -0.9918, -0.9926, -0.1217, 0.0, -0.9926, -0.1217, 0.0, -0.9926, -0.1217, 0.0, -0.9926, -0.1217, 0.0, 0.1272, 0.006885, 0.9918, 0.1272, 0.006885, 0.9918, 0.07297, 0.003329, 0.9973, 0.07575, 0.003511, 0.9971, 0.07575, 0.003511, 0.9971, 0.07297, 0.003329, 0.9973, 0.01148, 0.0, 0.9999, 0.01095, 0.0, 0.9999, 0.01095, 0.0, 0.9999, 0.01148, 0.0, 0.9999, 1.299e-06, 0.0, 1.0, 1.299e-06, 0.0, 1.0, 0.9938, -0.1114, 0.0, 0.9938, -0.1114, 0.0, 0.9938, -0.1114, 0.0, 0.9938, -0.1114, 0.0])] * 3)])

# ---- objects
ob_light = bpy.data.objects.new('Light', light_light)
ob_camera = bpy.data.objects.new('Camera', cam_camera)
ob_schublade_links = bpy.data.objects.new('Schublade links', me_mesh)
ob_t_r_links = bpy.data.objects.new('Tür links', me_mesh_001)
ob_schublade_rechts = bpy.data.objects.new('Schublade rechts', me_mesh_002)
ob_schrank = bpy.data.objects.new('Schrank', me_mesh_003)
ob_t_r_rechts = bpy.data.objects.new('Tür rechts', me_mesh_004)

# ---- transforms, parenting, visibility, modifiers, constraints
ob_light.location = (2.099, 0.2577, 2.943)
ob_light.rotation_euler = (0.6503, 0.05522, 1.866)
ob_light.lock_rotations_4d = False
ob_light.empty_display_type = 'ARROWS'
ob_light.color = (0.0, 0.0, 0.0, 0.0)
ob_light.lineart.crease_threshold = 0.0
ob_camera.location = (7.359, -6.926, 4.958)
ob_camera.rotation_euler = (1.109, 0.0, 0.8149)
ob_camera.lock_rotations_4d = False
ob_camera.empty_display_type = 'ARROWS'
ob_camera.color = (0.0, 0.0, 0.0, 0.0)
ob_camera.display_type = 'WIRE'
ob_camera.lineart.crease_threshold = 0.0
ob_schublade_links.location = (2.879e-08, -0.2, 0.08)
ob_schublade_links.rotation_euler = (7.55e-08, 1.32e-14, 3.02e-07)
ob_schublade_links.scale = (0.01, 0.01, 0.01)
ob_schublade_links.color = (0.8, 0.8, 0.8, 1.0)
ob_schublade_links.lineart.crease_threshold = 0.0
ob_t_r_links.location = (8.97e-08, -0.2, 0.08)
ob_t_r_links.rotation_euler = (7.55e-08, 1.32e-14, 3.02e-07)
ob_t_r_links.scale = (0.01, 0.01, 0.01)
ob_t_r_links.color = (0.8, 0.8, 0.8, 1.0)
ob_t_r_links.lineart.crease_threshold = 0.0
ob_schublade_rechts.location = (9.751e-09, -0.2, 0.08)
ob_schublade_rechts.rotation_euler = (7.55e-08, 1.32e-14, 3.02e-07)
ob_schublade_rechts.scale = (0.01, 0.01, 0.01)
ob_schublade_rechts.color = (0.8, 0.8, 0.8, 1.0)
ob_schublade_rechts.lineart.crease_threshold = 0.0
ob_schrank.location = (1.227e-07, -0.2, 0.08)
ob_schrank.rotation_euler = (-4.371e-08, 3.02e-07, 6.04e-07)
ob_schrank.scale = (0.01, 0.01, 0.01)
ob_schrank.color = (0.8, 0.8, 0.8, 1.0)
ob_schrank.lineart.crease_threshold = 0.0
ob_t_r_rechts.location = (1.338e-08, -0.2, 0.08)
ob_t_r_rechts.rotation_euler = (7.55e-08, 1.32e-14, 3.02e-07)
ob_t_r_rechts.scale = (0.01, 0.01, 0.01)
ob_t_r_rechts.color = (0.8, 0.8, 0.8, 1.0)
ob_t_r_rechts.lineart.crease_threshold = 0.0

# ---- collection membership
col_collection.objects.link(ob_light)
col_collection.objects.link(ob_camera)
col_collection.objects.link(ob_schublade_links)
col_collection.objects.link(ob_t_r_links)
col_collection.objects.link(ob_schublade_rechts)
col_collection.objects.link(ob_schrank)
col_collection.objects.link(ob_t_r_rechts)

# ---- scene / render settings (as saved in the file)
scene.camera = ob_camera
scene.frame_start = 1; scene.frame_end = 250; scene.frame_set(1)
scene.render.engine = 'BLENDER_EEVEE_NEXT'
scene.render.fps = 30
scene.cycles.use_denoising = False
scene.cycles.samples = 128
scene.cycles.sampling_pattern = 'TABULATED_SOBOL'
scene.cycles.use_adaptive_sampling = False
scene.cycles.use_light_tree = False
scene.view_settings.view_transform = 'Filmic'
bpy.context.view_layer.update()
